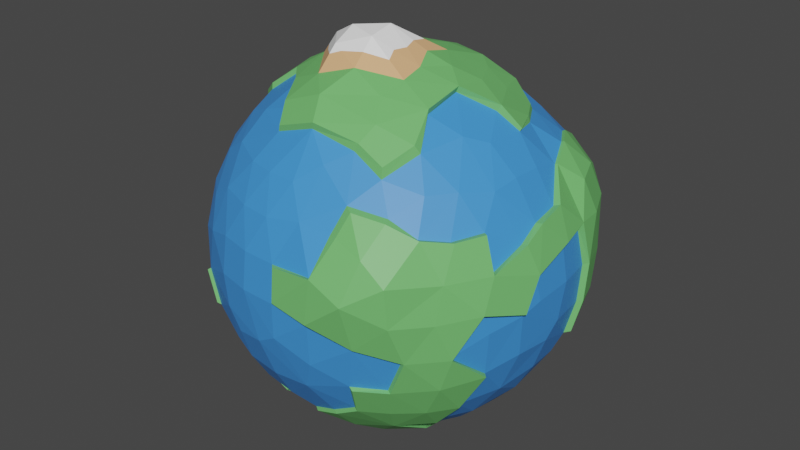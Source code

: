 # Source: PlanetaTierra.blend  (saved by Blender 2.81.16; exported with 4.5.12 LTS)
import bpy
from mathutils import Matrix  # noqa: F401  (used for matrix-valued properties, if any)

bpy.ops.wm.read_factory_settings(use_empty=True)
scene = bpy.context.scene
scene.name = 'Scene'

# ---- collections
col_collection = bpy.data.collections.new('Collection'); scene.collection.children.link(col_collection)

# ---- materials (node trees are filled in below, after node groups)
mat_material_001 = bpy.data.materials.new('Material.001')
mat_material_001.use_transparent_shadow = False
mat_material_002 = bpy.data.materials.new('Material.002')
mat_material_002.use_transparent_shadow = False
mat_material_003 = bpy.data.materials.new('Material.003')
mat_material_003.use_transparent_shadow = False
mat_material_004 = bpy.data.materials.new('Material.004')
mat_material_004.use_transparent_shadow = False

# ---- material node trees
mat_material_001.use_nodes = True; mat_material_001.node_tree.nodes.clear()
_N = mat_material_001.node_tree.nodes; _L = mat_material_001.node_tree.links
n0 = _N.new('ShaderNodeOutputMaterial'); n0.name = 'Material Output'; n0.location = (300, 300)
n1 = _N.new('ShaderNodeBsdfPrincipled'); n1.name = 'Principled BSDF'; n1.location = (10, 300)
n1.distribution = 'GGX'
n1.subsurface_method = 'BURLEY'
n1.inputs[0].default_value = (0.1636, 0.5288, 0.1503, 1.0)
n1.inputs[3].default_value = 1.45
n1.inputs[27].default_value = (0.0, 0.0, 0.0, 1.0)
n1.inputs[28].default_value = 1.0
_L.new(n1.outputs[0], n0.inputs[0])
n0.is_active_output = True
mat_material_002.use_nodes = True; mat_material_002.node_tree.nodes.clear()
_N = mat_material_002.node_tree.nodes; _L = mat_material_002.node_tree.links
n0 = _N.new('ShaderNodeOutputMaterial'); n0.name = 'Material Output'; n0.location = (300, 300)
n1 = _N.new('ShaderNodeBsdfPrincipled'); n1.name = 'Principled BSDF'; n1.location = (10, 300)
n1.distribution = 'GGX'
n1.subsurface_method = 'BURLEY'
n1.inputs[0].default_value = (0.05345, 0.2856, 0.8, 1.0)
n1.inputs[3].default_value = 1.45
n1.inputs[27].default_value = (0.0, 0.0, 0.0, 1.0)
n1.inputs[28].default_value = 1.0
_L.new(n1.outputs[0], n0.inputs[0])
n0.is_active_output = True
mat_material_003.use_nodes = True; mat_material_003.node_tree.nodes.clear()
_N = mat_material_003.node_tree.nodes; _L = mat_material_003.node_tree.links
n0 = _N.new('ShaderNodeOutputMaterial'); n0.name = 'Material Output'; n0.location = (300, 300)
n1 = _N.new('ShaderNodeBsdfPrincipled'); n1.name = 'Principled BSDF'; n1.location = (10, 300)
n1.distribution = 'GGX'
n1.subsurface_method = 'BURLEY'
n1.inputs[0].default_value = (1.0, 1.0, 1.0, 1.0)
n1.inputs[3].default_value = 1.45
n1.inputs[27].default_value = (0.0, 0.0, 0.0, 1.0)
n1.inputs[28].default_value = 1.0
_L.new(n1.outputs[0], n0.inputs[0])
n0.is_active_output = True
mat_material_004.use_nodes = True; mat_material_004.node_tree.nodes.clear()
_N = mat_material_004.node_tree.nodes; _L = mat_material_004.node_tree.links
n0 = _N.new('ShaderNodeOutputMaterial'); n0.name = 'Material Output'; n0.location = (300, 300)
n1 = _N.new('ShaderNodeBsdfPrincipled'); n1.name = 'Principled BSDF'; n1.location = (10, 300)
n1.distribution = 'GGX'
n1.subsurface_method = 'BURLEY'
n1.inputs[0].default_value = (0.8, 0.4463, 0.2145, 1.0)
n1.inputs[3].default_value = 1.45
n1.inputs[27].default_value = (0.0, 0.0, 0.0, 1.0)
n1.inputs[28].default_value = 1.0
_L.new(n1.outputs[0], n0.inputs[0])
n0.is_active_output = True

# ---- world
world_world = bpy.data.worlds.new('World'); scene.world = world_world
world_world.use_nodes = True; world_world.node_tree.nodes.clear()
_N = world_world.node_tree.nodes; _L = world_world.node_tree.links
n0 = _N.new('ShaderNodeOutputWorld'); n0.name = 'World Output'; n0.location = (300, 300)
n1 = _N.new('ShaderNodeBackground'); n1.name = 'Background'; n1.location = (10, 300)
n1.inputs[0].default_value = (0.05088, 0.05088, 0.05088, 1.0)
_L.new(n1.outputs[0], n0.inputs[0])
n0.is_active_output = True
world_world.color = (0.05088, 0.05088, 0.05088)
world_world.use_sun_shadow = False
world_world.sun_shadow_jitter_overblur = 0.0

# ---- meshes
me_sphere = bpy.data.meshes.new('Sphere')
me_sphere.from_pydata([(0.1412, 0.9494, -0.242), (0.06321, 0.6596, -0.7425), (0.2134, 0.3677, 0.8992), (0.255, 0.8722, -0.3981), (0.1646, 0.481, -0.8548), (0.3601, 0.4608, 0.7957), (0.62, 0.6021, 0.5343), (0.4527, 0.242, -0.8511), (0.9294, 0.2138, 0.2705), (0.5666, 0.02402, 0.8191), (0.6699, 0.07026, 0.7299), (0.9598, -0.178, 0.1729), (0.4111, -0.2919, 0.8581), (0.4155, -0.6219, 0.6514), (0.6324, -0.748, -0.1507), (0.4483, -0.8798, -0.09734), (0.2225, -0.7644, -0.5922), (0.07868, -0.7451, -0.6523), (-0.1915, -0.6458, 0.7299), (-0.4938, -0.8231, -0.242), (-0.4093, -0.681, -0.593), (-0.4554, -0.2448, 0.8489), (-0.9108, -0.4353, -0.2345), (-0.7191, -0.2096, 0.6513), (-0.8941, -0.2382, 0.351), (-0.8233, 0.2054, 0.5119), (-0.7988, 0.4794, 0.3356), (-0.2935, 0.1462, -0.9475), (-0.6449, 0.7109, -0.242), (-0.2054, 0.8233, 0.5119), (-0.2299, 0.9205, 0.2896), (-0.01865, 0.4968, 0.8609), (-0.03358, 0.9746, -0.1755), (0.0247, 0.9483, 0.2922), (-0.02465, 0.7871, 0.6062), (-0.06367, 0.5787, -0.8068), (0.2798, 0.9224, 0.2333), (0.33, 0.9215, -0.1462), (0.03024, 0.4121, 0.9062), (0.4945, 0.7432, 0.4316), (0.4938, 0.8231, 0.242), (0.3042, 0.5827, -0.7471), (0.4317, 0.866, -0.2141), (0.6201, 0.7705, -0.05754), (0.5977, 0.7511, -0.2467), (0.6597, 0.4654, 0.6062), (0.7661, 0.6102, -0.1507), (0.7486, 0.5545, -0.3356), (0.4985, 0.3419, -0.7916), (0.7378, 0.6577, 0.04882), (0.7376, 0.3332, 0.6109), (0.8749, 0.4676, 0.01714), (0.8424, 0.3978, -0.3356), (0.5353, 0.3776, 0.7179), (0.7983, 0.1892, 0.5596), (0.9567, 0.2481, 0.04882), (0.9505, 0.2298, -0.1533), (0.9138, 0.1929, -0.3348), (0.4273, 0.07389, -0.9268), (0.6251, 0.2228, 0.7169), (0.8934, 0.04321, 0.4257), (0.9587, 0.0467, 0.242), (0.9005, -0.1132, 0.3997), (0.415, -0.1202, -0.9041), (0.9567, -0.2608, -0.007268), (0.9038, -0.2258, 0.3356), (0.8685, -0.4745, 0.0579), (0.7864, -0.5829, -0.1462), (0.7274, -0.4369, -0.5119), (0.5893, -0.4356, -0.6685), (0.4693, -0.356, -0.8011), (0.8088, -0.3818, 0.4257), (0.8679, -0.41, 0.242), (0.858, -0.4051, -0.2896), (0.408, -0.08047, 0.9045), (0.7311, -0.5261, 0.4107), (0.5545, -0.7486, -0.3356), (0.4518, -0.5892, -0.6607), (0.6338, -0.6336, 0.4323), (0.5048, -0.682, 0.5119), (0.4943, -0.4461, 0.7388), (0.251, -0.6134, 0.7394), (0.3302, -0.7569, 0.5503), (0.3978, -0.8424, -0.3356), (0.362, -0.7674, -0.5119), (0.2793, -0.9595, 0.2545), (0.2505, -0.9594, -2.278e-07), (0.302, -0.8419, 0.4257), (0.0467, -0.9587, 0.242), (0.05663, -0.9867, 0.04882), (-3.642e-07, -0.5858, -0.8026), (0.01994, -0.6385, 0.7951), (-0.1919, -0.5666, -0.7941), (-0.2504, -0.5333, 0.7993), (-0.1997, -0.6583, -0.7192), (-0.3412, -0.379, 0.854), (-0.6905, -0.694, -0.1532), (-0.3048, -0.2941, -0.9004), (-0.5505, -0.8238, -0.04896), (-0.6013, -0.286, 0.7388), (-0.8325, -0.5576, -0.1497), (-0.7452, -0.5976, -0.3346), (-0.7324, -0.4946, -0.5309), (-0.4871, -0.3254, -0.8026), (-0.5605, -0.5421, -0.6274), (-0.8238, -0.5505, 0.04896), (-0.9128, -0.1797, -0.3421), (-0.7216, -0.2488, -0.6381), (-0.9251, -0.3522, -3.689e-07), (-0.8456, -0.345, -0.4413), (-0.8607, -0.01352, 0.4959), (-0.274, -0.06222, -0.9646), (-0.3808, -0.1457, -0.9078), (-0.9494, -0.1412, 0.242), (-0.7294, 5.086e-07, 0.6739), (-0.9477, 0.0459, 0.2896), (-0.7193, 0.2495, 0.6406), (-0.776, 0.4036, 0.4717), (-0.9038, 0.2258, 0.3356), (-0.7864, 0.5829, -0.1462), (-0.8045, 0.5528, 0.1729), (-0.8305, 0.5404, 0.03497), (-0.547, 0.7513, -0.3422), (-0.256, 0.3305, -0.9025), (-0.1845, 0.473, 0.8559), (-0.4183, 0.885, -0.1462), (-0.3978, 0.8424, -0.3356), (-0.2376, 0.9496, -0.1462), (-0.1755, 0.4769, -0.8543), (-0.1632, 0.6456, 0.7388), (0.03258, 0.9786, 0.2936), (-0.09189, 1.012, 0.09053), (-0.02492, 1.004, -0.1605), (0.07693, 0.2904, 0.9841), (0.03175, 0.4197, 0.9388), (0.2931, 0.9512, 0.2365), (0.146, 1.01, 0.008914), (0.1585, 0.9773, -0.2322), (0.1775, 0.4929, -0.8693), (-0.05346, 0.5865, -0.8252), (0.2277, 0.3746, 0.931), (0.3425, 0.9596, 0.05756), (0.3454, 0.9489, -0.1367), (0.3229, 0.5885, -0.7639), (0.1382, 0.3172, -0.9651), (0.03745, 0.4417, -0.9114), (0.5065, 0.7502, 0.4352), (0.5023, 0.8322, 0.2458), (0.5567, 0.856, 0.07375), (0.3291, 0.4059, -0.8714), (0.03782, 0.1862, -1.019), (0.1816, 0.1443, 1.004), (0.3268, 0.2841, 0.9122), (0.391, 0.4356, 0.8264), (0.5327, 0.363, 0.7478), (0.7622, 0.6177, 0.4092), (0.7008, 0.7228, 0.2855), (0.2867, 0.2186, -0.9575), (0.1423, 0.1541, -1.041), (0.4674, 0.2472, 0.8477), (0.673, 0.4714, 0.6127), (0.8366, 0.4626, 0.4855), (0.8698, 0.5351, 0.3027), (0.7954, 0.6226, -0.1547), (0.779, 0.5719, -0.3244), (0.5066, 0.3585, -0.8071), (0.462, 0.2542, -0.8677), (0.6321, 0.6086, 0.5396), (0.417, 0.1106, 0.9145), (0.6111, 0.2282, 0.7468), (0.7505, 0.3391, 0.617), (0.8994, 0.3034, 0.4704), (0.9425, 0.3712, 0.2859), (0.9055, 0.4797, 0.02755), (0.9329, 0.391, -0.1495), (0.8739, 0.4132, -0.3243), (0.4381, 0.08127, -0.9428), (0.304, 0.0208, 0.9826), (0.8108, 0.1946, 0.5636), (0.9581, 0.2251, 0.2891), (0.9852, 0.2673, 0.05853), (0.979, 0.248, -0.1505), (0.9432, 0.2147, -0.3257), (0.6777, 0.07668, 0.745), (0.421, -0.07808, 0.9366), (0.5837, 0.03866, 0.8488), (0.9257, 0.05422, 0.4374), (0.9879, 0.04737, 0.2646), (0.3285, 0.0272, -1.014), (0.2, 0.06019, -1.048), (0.9374, -0.2259, 0.3428), (0.9887, -0.1859, 0.19), (0.1915, -0.06737, -1.047), (0.2247, -0.1199, 0.9968), (0.4206, -0.2994, 0.8893), (0.8357, -0.401, 0.431), (0.8973, -0.4184, 0.2527), (0.8966, -0.4838, 0.07347), (0.234, -0.2489, 0.9701), (0.7609, -0.5372, 0.419), (0.7711, -0.6236, 0.2468), (0.8107, -0.5981, -0.1415), (0.8788, -0.4233, -0.2933), (0.4739, -0.4646, 0.7792), (0.6567, -0.6538, 0.4415), (0.7635, -0.6713, 0.05772), (0.6595, -0.7604, -0.144), (0.7488, -0.6057, -0.3281), (0.6514, -0.5821, -0.5158), (0.4691, -0.6029, -0.6677), (0.483, -0.3647, -0.8143), (0.3783, -0.3488, -0.8732), (0.2714, -0.2093, -0.9819), (0.2875, -0.5085, 0.8438), (0.4109, -0.6103, 0.7059), (0.501, -0.8645, 0.3775), (0.6192, -0.8499, 0.2689), (0.6316, -0.8405, 0.0661), (0.5781, -0.7599, -0.3411), (0.5256, -0.6966, -0.5149), (0.1093, -0.1507, -1.039), (0.02647, 0.01577, -1.05), (0.3221, -0.5125, -0.8117), (0.2127, -0.3811, -0.9129), (0.2109, -0.3882, 0.9269), (0.2686, -0.6058, 0.779), (0.3716, -0.7801, 0.5371), (0.3458, -0.8531, 0.4308), (0.2977, -0.9824, 0.2634), (0.4614, -0.9671, 0.1708), (0.4705, -0.8971, -0.07943), (0.4228, -0.8513, -0.3464), (0.384, -0.7785, -0.5196), (0.2422, -0.772, -0.6059), (0.2402, -0.6372, -0.7485), (0.5185, -0.7173, 0.5038), (0.2734, -0.9953, 0.02357), (0.1126, -0.5004, -0.8709), (0.05379, -0.3315, -0.9609), (0.02864, -0.6433, 0.8297), (0.02303, -0.3508, 1.008), (-0.03228, -0.5296, 0.9184), (0.06953, -0.9805, 0.2437), (0.0785, -1.006, 0.06926), (0.09566, -0.7525, -0.6673), (0.0109, -0.5944, -0.8162), (-0.1613, -0.4, 0.9542), (-0.1811, -0.6504, 0.7641), (-0.1263, -0.4328, -0.9052), (-0.2434, -0.5458, 0.842), (-0.1928, -0.5735, -0.8074), (-0.1416, -0.2433, -0.9797), (-0.3352, -0.3805, 0.8874), (-0.4097, -0.6857, -0.6106), (-0.3668, -0.5075, -0.7919), (-0.2122, -0.6654, -0.7286), (-0.34, -0.1706, 0.9614), (-0.302, -0.3006, -0.9145), (-0.0426, -0.1626, -1.012), (-0.5468, -0.5469, -0.6452), (-0.6881, -0.7182, -0.1518), (-0.5105, -0.8348, -0.232), (-0.7636, -0.5943, -0.3411), (-0.7565, -0.4984, -0.5294), (-0.3688, -0.1512, -0.926), (-0.9219, -0.4419, -0.244), (-0.8611, -0.3589, -0.4397), (-0.7361, -0.2645, -0.6341), (-0.4956, -0.1097, 0.8867), (-0.6015, -0.004979, 0.8258), (-0.7216, -0.2019, 0.6858), (-0.9115, -0.2244, 0.3702), (-0.9617, -0.1358, 0.2714), (-0.4594, -0.2442, 0.8787), (-0.6099, -0.2742, 0.7687), (-0.4247, 0.0613, 0.9292), (-0.2692, -0.06413, -0.9812), (-0.144, -0.04505, -1.015), (-0.7336, 0.003918, 0.7051), (-0.8808, -0.006477, 0.504), (-0.9595, 0.04664, 0.3172), (-0.219, 0.04411, 1.041), (-0.7276, 0.2611, 0.6658), (-0.8397, 0.2168, 0.5259), (-0.3696, 0.2222, 0.9292), (-0.5793, 0.1841, 0.8203), (-0.7842, 0.4196, 0.4948), (-0.4796, 0.3479, 0.8337), (-0.6352, 0.3929, 0.6953), (-0.2853, 0.1534, -0.9654), (-0.1383, 0.09047, -1.014), (-0.1967, 0.3335, 0.9503), (-0.3008, 0.4273, 0.8816), (-0.47, 0.4961, 0.7595), (-0.5904, 0.6121, 0.5814), (-0.7322, 0.6631, 0.3682), (-0.8031, 0.5037, 0.3571), (-0.248, 0.3391, -0.9194), (-0.8095, 0.58, 0.1854), (-0.3453, 0.5868, 0.7628), (-0.329, 0.7103, 0.6585), (-0.623, 0.7906, -0.1151), (-0.5501, 0.7808, -0.3289), (-0.09722, 0.2416, -0.9938), (-0.652, 0.7356, -0.234), (-0.1341, 0.2333, 0.9918), (-0.183, 0.4868, 0.8852), (-0.4257, 0.909, -0.1386), (-0.4137, 0.8642, -0.3228), (-0.1683, 0.6674, 0.7602), (-0.03704, 0.8056, 0.6313), (-0.2084, 0.8441, 0.5352), (-0.2316, 0.9471, 0.3009), (-0.1645, 0.4881, -0.8707), (-0.104, 0.3755, -0.9334), (0.171, -0.000498, 1.034), (-0.1406, 0.09888, 1.029), (0.02509, 0.1738, 1.014), (0.2703, 0.903, -0.3831), (0.4528, 0.8925, -0.1925), (0.6385, 0.7968, -0.04414), (0.7619, 0.6785, 0.06708), (0.6322, 0.7613, -0.2469), (0.9356, -0.1077, 0.4051), (0.4251, -0.1227, -0.9189), (0.7511, -0.452, -0.5124), (0.613, -0.4531, -0.6681), (-0.4859, -0.3404, -0.8132), (-0.9348, -0.371, 0.0008028), (-0.8518, -0.5569, -0.1343), (-0.9254, -0.1968, -0.339), (-0.6688, 0.758, 0.05814), (-0.8331, 0.5715, 0.04202), (-0.7917, 0.6112, -0.1323), (-0.2349, 0.9783, -0.1306), (-0.02129, 0.5011, 0.8953), (0.984, -0.273, 0.01718), (-0.5617, -0.8355, -0.05771), (-0.8434, -0.5501, 0.04501), (-0.9163, 0.2286, 0.3622), (-0.5513, 0.895, 0.1458), (-0.3257, 0.9603, 0.05874)], [], [(1, 4, 35), (30, 33, 130, 312), (96, 19, 261, 260), (6, 45, 160, 167), (68, 73, 202, 325), (111, 27, 289, 276), (26, 117, 286, 296), (20, 104, 259, 253), (38, 31, 335, 134), (35, 4, 138, 139), (46, 51, 173, 163), (34, 29, 311, 310), (58, 63, 324, 176), (85, 88, 242, 228), (48, 7, 166, 165), (60, 62, 323, 186), (0, 32, 132, 137), (14, 76, 218, 206), (99, 21, 273, 274), (17, 90, 245, 244), (33, 36, 135, 130), (63, 70, 210, 324), (115, 113, 272, 280), (25, 116, 282, 283), (44, 46, 163, 322), (101, 22, 265, 262), (24, 110, 279, 271), (75, 78, 204, 199), (114, 23, 270, 278), (105, 108, 328, 338), (57, 52, 175, 182), (88, 89, 243, 242), (69, 68, 325, 326), (49, 43, 320, 321), (100, 105, 338, 329), (51, 49, 321, 173), (112, 111, 276, 264), (7, 58, 176, 166), (32, 127, 334, 132), (70, 77, 209, 210), (62, 65, 190, 323), (31, 124, 306, 335), (50, 54, 178, 170), (84, 16, 233, 232), (27, 123, 297, 289), (89, 86, 236, 243), (106, 109, 266, 330), (127, 125, 307, 334), (22, 106, 330, 265), (103, 97, 257, 327), (108, 100, 329, 328), (23, 99, 274, 270), (117, 118, 339, 286), (86, 15, 230, 236), (66, 64, 336, 197), (104, 103, 327, 259), (45, 50, 170, 160), (64, 11, 191, 336), (16, 17, 244, 233), (80, 12, 194, 203), (91, 81, 225, 239), (126, 122, 302, 308), (52, 47, 164, 175), (76, 83, 231, 218), (73, 67, 201, 202), (113, 24, 271, 272), (53, 5, 153, 154), (74, 9, 185, 184), (118, 115, 280, 339), (21, 95, 252, 273), (11, 61, 187, 191), (71, 75, 199, 195), (47, 44, 322, 164), (5, 2, 140, 153), (128, 35, 139, 313), (10, 59, 169, 183), (67, 66, 197, 201), (61, 8, 179, 187), (98, 96, 260, 337), (123, 128, 313, 297), (107, 102, 263, 267), (19, 98, 337, 261), (54, 60, 186, 178), (56, 57, 182, 181), (39, 6, 167, 146), (55, 56, 181, 180), (109, 107, 267, 266), (41, 48, 165, 143), (8, 55, 180, 179), (79, 82, 226, 235), (77, 69, 326, 209), (29, 30, 312, 311), (9, 10, 183, 185), (81, 13, 214, 225), (129, 34, 310, 309), (15, 14, 206, 230), (124, 129, 309, 306), (94, 20, 253, 255), (40, 39, 146, 147), (121, 120, 298, 332), (59, 53, 154, 169), (93, 18, 247, 249), (92, 94, 255, 250), (43, 42, 319, 320), (122, 28, 304, 302), (83, 84, 232, 231), (18, 91, 239, 247), (2, 38, 134, 140), (95, 93, 249, 252), (42, 37, 142, 319), (78, 79, 235, 204), (87, 85, 228, 227), (36, 40, 147, 135), (82, 87, 227, 226), (72, 71, 195, 196), (97, 112, 264, 257), (28, 119, 333, 304), (90, 92, 250, 245), (4, 41, 143, 138), (65, 72, 196, 190), (125, 126, 308, 307), (119, 121, 332, 333), (102, 101, 262, 263), (12, 74, 184, 194), (37, 3, 318, 142), (13, 80, 203, 214), (3, 0, 137, 318), (110, 25, 283, 279), (120, 26, 296, 298), (116, 114, 278, 282), (130, 136, 131), (132, 136, 137), (145, 138, 144), (135, 141, 136), (150, 158, 221), (136, 141, 142), (133, 140, 134), (137, 142, 318), (138, 143, 149), (148, 320, 319), (149, 157, 144), (146, 156, 147), (144, 158, 150), (148, 156, 321), (151, 152, 140), (143, 165, 149), (146, 167, 155), (152, 159, 153), (167, 160, 161), (165, 166, 149), (155, 161, 162), (321, 162, 173), (158, 189, 221), (322, 163, 164), (157, 189, 158), (157, 176, 188), (163, 173, 174), (152, 151, 168), (154, 159, 169), (161, 170, 171), (166, 176, 157), (169, 185, 183), (171, 178, 179), (180, 181, 174), (177, 184, 168), (178, 186, 179), (186, 323, 187), (188, 192, 189), (189, 192, 221), (177, 315, 193), (188, 324, 212), (210, 211, 324), (193, 198, 184), (205, 206, 201), (325, 207, 208), (208, 209, 326), (200, 205, 197), (210, 209, 222), (204, 235, 215), (211, 223, 212), (204, 216, 200), (212, 220, 192), (217, 230, 206), (207, 206, 218), (198, 224, 194), (203, 213, 214), (213, 225, 214), (232, 233, 209), (215, 227, 228), (212, 223, 238), (216, 229, 217), (192, 220, 221), (223, 237, 238), (229, 236, 230), (224, 240, 241), (233, 244, 234), (222, 234, 237), (234, 244, 245), (245, 248, 237), (238, 258, 220), (220, 258, 221), (238, 248, 251), (239, 241, 247), (241, 246, 249), (253, 254, 255), (255, 254, 250), (248, 254, 257), (258, 277, 221), (261, 337, 260), (251, 277, 258), (252, 256, 273), (254, 259, 327), (338, 328, 329), (262, 265, 266), (273, 256, 268), (266, 267, 263), (274, 268, 269), (274, 269, 270), (268, 275, 269), (269, 278, 270), (276, 290, 277), (283, 282, 286), (277, 290, 221), (281, 284, 275), (275, 285, 269), (282, 285, 288), (284, 287, 285), (289, 303, 290), (289, 297, 303), (281, 316, 305), (305, 291, 284), (284, 291, 292), (287, 293, 288), (288, 294, 286), (288, 293, 294), (292, 291, 306), (293, 292, 299), (305, 316, 317), (290, 150, 221), (303, 150, 290), (301, 340, 307), (300, 309, 310), (341, 312, 131), (307, 341, 334), (305, 134, 291), (334, 131, 132), (305, 317, 133), (313, 139, 145), (136, 130, 135), (132, 131, 136), (139, 138, 145), (137, 136, 142), (148, 141, 135, 147), (138, 149, 144), (148, 319, 142, 141), (171, 172, 162, 161), (317, 151, 133), (156, 146, 155), (158, 144, 157), (147, 156, 148), (320, 148, 321), (140, 133, 151), (153, 140, 152), (153, 159, 154), (155, 167, 161), (149, 166, 157), (156, 155, 162), (156, 162, 321), (174, 175, 164, 163), (189, 157, 188), (162, 172, 173), (152, 168, 159), (180, 173, 172, 179), (160, 170, 161), (159, 185, 169), (170, 178, 171), (172, 171, 179), (181, 182, 175, 174), (174, 173, 180), (168, 151, 177), (151, 315, 177), (185, 159, 168), (185, 168, 184), (179, 186, 187), (187, 323, 191), (191, 323, 190), (176, 324, 188), (196, 197, 336, 191), (199, 200, 196, 195), (184, 177, 193), (191, 190, 196), (192, 188, 212), (324, 211, 212), (197, 196, 200), (202, 201, 207), (194, 184, 198), (202, 207, 325), (201, 197, 205), (201, 206, 207), (326, 325, 208), (217, 205, 200, 216), (200, 199, 204), (211, 210, 222), (211, 222, 223), (216, 204, 215), (218, 219, 208, 207), (206, 205, 217), (194, 224, 213), (194, 213, 203), (209, 208, 219), (231, 232, 219, 218), (241, 239, 213, 224), (209, 219, 232), (209, 233, 234), (222, 209, 234), (235, 226, 215), (215, 226, 227), (216, 215, 229), (229, 215, 228), (220, 212, 238), (217, 229, 230), (223, 222, 237), (229, 228, 236), (224, 198, 240), (225, 213, 239), (243, 236, 228, 242), (237, 234, 245), (237, 248, 238), (245, 250, 248), (258, 238, 251), (241, 240, 246), (247, 241, 249), (251, 248, 257), (249, 246, 252), (248, 250, 254), (264, 276, 251, 257), (254, 253, 259), (252, 246, 256), (277, 251, 276), (257, 254, 327), (263, 262, 266), (266, 265, 330), (273, 268, 274), (271, 279, 272), (272, 279, 280), (268, 256, 275), (285, 282, 278, 269), (283, 339, 280, 279), (290, 276, 289), (339, 283, 286), (285, 275, 284), (285, 287, 288), (286, 282, 288), (295, 296, 286, 294), (301, 333, 332, 331), (296, 295, 298), (332, 298, 331), (333, 301, 304), (284, 281, 305), (287, 284, 292), (304, 301, 302), (299, 300, 294, 293), (287, 292, 293), (307, 308, 302, 301), (331, 340, 301), (297, 313, 314), (297, 314, 303), (340, 341, 307), (306, 309, 299, 292), (300, 299, 309), (311, 300, 310), (341, 131, 334), (134, 335, 306, 291), (145, 144, 303, 314), (150, 303, 144), (134, 305, 133), (314, 313, 145), (312, 130, 131)])
_uv = me_sphere.uv_layers.new(name='UVMap')
_uv.uv.foreach_set('vector', [0.7342, 0.234, 0.6955, 0.1722, 0.7676, 0.2002, 0.789, 0.5936, 0.7461, 0.5943, 0.7461, 0.5943, 0.789, 0.5936, 0.1258, 0.4516, 0.164, 0.422, 0.164, 0.422, 0.1258, 0.4516, 0.628, 0.6686, 0.6014, 0.703, 0.6014, 0.703, 0.628, 0.6686, 0.4139, 0.3282, 0.4298, 0.4064, 0.4298, 0.4064, 0.4139, 0.3282, 0.9904, 0.09366, 0.9282, 0.1069, 0.9282, 0.1069, 0.9904, 0.09366, 0.914, 0.6093, 0.9239, 0.6574, 0.9239, 0.6574, 0.914, 0.6093, 0.1639, 0.297, 0.1235, 0.286, 0.1235, 0.286, 0.1639, 0.297, 0.7353, 0.8669, 0.758, 0.8324, 0.758, 0.8324, 0.7353, 0.8669, 0.7676, 0.2002, 0.6955, 0.1722, 0.6955, 0.1722, 0.7676, 0.2002, 0.6068, 0.4507, 0.5779, 0.5083, 0.5779, 0.5083, 0.6068, 0.4507, 0.7553, 0.704, 0.7889, 0.6718, 0.7889, 0.6718, 0.7553, 0.704, 0.5275, 0.139, 0.4554, 0.1437, 0.4554, 0.1437, 0.5275, 0.139, 0.2938, 0.581, 0.2578, 0.578, 0.2578, 0.578, 0.2938, 0.581, 0.597, 0.2113, 0.5781, 0.1723, 0.5781, 0.1723, 0.597, 0.2113, 0.5077, 0.6405, 0.4809, 0.6317, 0.4809, 0.6317, 0.5077, 0.6405, 0.7265, 0.422, 0.7563, 0.4437, 0.7563, 0.4437, 0.7265, 0.422, 0.3619, 0.4507, 0.3515, 0.3907, 0.3515, 0.3907, 0.3619, 0.4507, 0.07051, 0.7655, 0.0814, 0.8252, 0.0814, 0.8252, 0.07051, 0.7655, 0.2683, 0.2716, 0.25, 0.2033, 0.25, 0.2033, 0.2683, 0.2716, 0.7461, 0.5943, 0.7031, 0.5771, 0.7031, 0.5771, 0.7461, 0.5943, 0.4554, 0.1437, 0.3983, 0.2034, 0.3983, 0.2034, 0.4554, 0.1437, 2.603e-08, 0.5936, 0.0235, 0.578, 0.0235, 0.578, 2.603e-08, 0.5936, 0.9611, 0.6718, 0.9482, 0.7214, 0.9482, 0.7214, 0.9611, 0.6718, 0.6437, 0.419, 0.6068, 0.4507, 0.6068, 0.4507, 0.6437, 0.419, 0.1093, 0.3916, 0.07025, 0.422, 0.07025, 0.422, 0.1093, 0.3916, 0.04156, 0.6148, 0.008777, 0.6703, 0.008777, 0.6703, 0.04156, 0.6148, 0.401, 0.6351, 0.3757, 0.642, 0.3757, 0.642, 0.401, 0.6351, 0.007647, 0.7343, 0.04448, 0.7244, 0.04448, 0.7244, 0.007647, 0.7343, 0.09374, 0.5156, 0.05775, 0.4998, 0.05775, 0.4998, 0.09374, 0.5156, 0.5346, 0.3975, 0.5702, 0.3907, 0.5702, 0.3907, 0.5346, 0.3975, 0.2578, 0.578, 0.2591, 0.5156, 0.2591, 0.5156, 0.2578, 0.578, 0.3986, 0.2657, 0.4139, 0.3282, 0.4139, 0.3282, 0.3986, 0.2657, 0.6159, 0.5156, 0.6426, 0.4818, 0.6426, 0.4818, 0.6159, 0.5156, 0.0945, 0.4516, 0.09374, 0.5156, 0.09374, 0.5156, 0.0945, 0.4516, 0.5779, 0.5083, 0.6159, 0.5156, 0.6159, 0.5156, 0.5779, 0.5083, 0.05887, 0.1353, 0.04044, 0.09307, 0.04044, 0.09307, 0.05887, 0.1353, 0.5781, 0.1723, 0.5275, 0.139, 0.5275, 0.139, 0.5781, 0.1723, 0.7563, 0.4437, 0.789, 0.4532, 0.789, 0.4532, 0.7563, 0.4437, 0.3983, 0.2034, 0.3543, 0.2685, 0.3543, 0.2685, 0.3983, 0.2034, 0.4809, 0.6317, 0.461, 0.6093, 0.461, 0.6093, 0.4809, 0.6317, 0.758, 0.8324, 0.8098, 0.8294, 0.8098, 0.8294, 0.758, 0.8324, 0.5702, 0.703, 0.5369, 0.6903, 0.5369, 0.6903, 0.5702, 0.703, 0.3202, 0.3282, 0.296, 0.2986, 0.296, 0.2986, 0.3202, 0.3282, 0.9282, 0.1069, 0.8554, 0.1391, 0.8554, 0.1391, 0.9282, 0.1069, 0.2591, 0.5156, 0.2899, 0.5001, 0.2899, 0.5001, 0.2591, 0.5156, 0.03055, 0.3892, 0.06341, 0.3589, 0.06341, 0.3589, 0.03055, 0.3892, 0.789, 0.4532, 0.8203, 0.4532, 0.8203, 0.4532, 0.789, 0.4532, 0.07025, 0.422, 0.03055, 0.3892, 0.03055, 0.3892, 0.07025, 0.422, 0.09377, 0.2033, 0.1253, 0.1417, 0.1253, 0.1417, 0.09377, 0.2033, 0.05775, 0.4998, 0.0945, 0.4516, 0.0945, 0.4516, 0.05775, 0.4998, 0.04448, 0.7244, 0.07051, 0.7655, 0.07051, 0.7655, 0.04448, 0.7244, 0.9239, 0.6574, 0.961, 0.6093, 0.961, 0.6093, 0.9239, 0.6574, 0.2899, 0.5001, 0.325, 0.4694, 0.325, 0.4694, 0.2899, 0.5001, 0.4194, 0.5244, 0.4563, 0.4968, 0.4563, 0.4968, 0.4194, 0.5244, 0.1235, 0.286, 0.09377, 0.2033, 0.09377, 0.2033, 0.1235, 0.286, 0.6014, 0.703, 0.5702, 0.703, 0.5702, 0.703, 0.6014, 0.703, 0.4563, 0.4968, 0.471, 0.557, 0.471, 0.557, 0.4563, 0.4968, 0.296, 0.2986, 0.2683, 0.2716, 0.2683, 0.2716, 0.296, 0.2986, 0.383, 0.7655, 0.4006, 0.8324, 0.4006, 0.8324, 0.3762, 0.7705, 0.2573, 0.7805, 0.312, 0.7667, 0.3142, 0.7715, 0.2573, 0.7805, 0.8202, 0.3907, 0.8485, 0.387, 0.8485, 0.387, 0.8202, 0.3907, 0.5702, 0.3907, 0.6015, 0.3907, 0.6015, 0.3907, 0.5702, 0.3907, 0.3515, 0.3907, 0.3202, 0.3907, 0.3202, 0.3907, 0.3515, 0.3907, 0.4298, 0.4064, 0.3985, 0.4532, 0.3985, 0.4532, 0.4298, 0.4064, 0.0235, 0.578, 0.04156, 0.6148, 0.04156, 0.6148, 0.0235, 0.578, 0.5985, 0.7679, 0.6441, 0.7991, 0.6355, 0.8029, 0.5958, 0.7758, 0.469, 0.8622, 0.5059, 0.8047, 0.5059, 0.8047, 0.469, 0.8622, 0.961, 0.6093, 0.9923, 0.5936, 0.9923, 0.5936, 0.961, 0.6093, 0.0814, 0.8252, 0.1333, 0.8277, 0.1333, 0.8277, 0.0814, 0.8252, 0.471, 0.557, 0.5078, 0.578, 0.5078, 0.578, 0.471, 0.557, 0.4298, 0.6405, 0.401, 0.6351, 0.401, 0.6351, 0.4298, 0.6405, 0.6015, 0.3907, 0.6437, 0.419, 0.6437, 0.419, 0.6015, 0.3907, 0.6441, 0.7991, 0.6654, 0.8589, 0.6654, 0.8589, 0.6355, 0.8029, 0.8049, 0.1723, 0.7676, 0.2002, 0.7676, 0.2002, 0.8049, 0.1723, 0.5187, 0.7622, 0.5549, 0.7655, 0.5579, 0.7737, 0.5187, 0.7622, 0.3985, 0.4532, 0.4194, 0.5244, 0.4194, 0.5244, 0.3985, 0.4532, 0.5078, 0.578, 0.5348, 0.5867, 0.5348, 0.5867, 0.5078, 0.578, 0.1563, 0.4844, 0.1258, 0.4516, 0.1258, 0.4516, 0.1563, 0.4844, 0.8554, 0.1391, 0.8049, 0.1723, 0.8049, 0.1723, 0.8554, 0.1391, 0.05167, 0.2815, 0.09397, 0.3196, 0.09397, 0.3196, 0.05167, 0.2815, 0.164, 0.422, 0.1563, 0.4844, 0.1563, 0.4844, 0.164, 0.422, 0.5369, 0.6903, 0.5077, 0.6405, 0.5077, 0.6405, 0.5369, 0.6903, 0.5361, 0.4493, 0.5346, 0.3975, 0.5346, 0.3975, 0.5361, 0.4493, 0.6569, 0.642, 0.628, 0.6686, 0.628, 0.6686, 0.6569, 0.642, 0.5404, 0.5156, 0.5361, 0.4493, 0.5361, 0.4493, 0.5404, 0.5156, 0.06341, 0.3589, 0.05167, 0.2815, 0.05167, 0.2815, 0.06341, 0.3589, 0.6737, 0.2312, 0.597, 0.2113, 0.597, 0.2113, 0.6737, 0.2312, 0.5348, 0.5867, 0.5404, 0.5156, 0.5404, 0.5156, 0.5348, 0.5867, 0.3514, 0.6718, 0.3162, 0.6879, 0.3182, 0.6792, 0.3493, 0.665, 0.3543, 0.2685, 0.3986, 0.2657, 0.3986, 0.2657, 0.3543, 0.2685, 0.7889, 0.6718, 0.789, 0.5936, 0.789, 0.5936, 0.7889, 0.6718, 0.5059, 0.8047, 0.5187, 0.7622, 0.5187, 0.7622, 0.5059, 0.8047, 0.312, 0.7667, 0.3437, 0.7264, 0.3419, 0.7363, 0.3142, 0.7715, 0.7893, 0.7655, 0.7553, 0.704, 0.7553, 0.704, 0.7893, 0.7655, 0.325, 0.4694, 0.3619, 0.4507, 0.3619, 0.4507, 0.325, 0.4694, 0.8098, 0.8294, 0.7893, 0.7655, 0.7893, 0.7655, 0.8098, 0.8294, 0.203, 0.25, 0.1639, 0.297, 0.1639, 0.297, 0.203, 0.25, 0.664, 0.578, 0.6569, 0.642, 0.6569, 0.642, 0.664, 0.578, 0.9083, 0.5115, 0.904, 0.557, 0.904, 0.557, 0.9083, 0.5115, 0.5549, 0.7655, 0.5985, 0.7679, 0.5958, 0.7758, 0.5579, 0.7737, 0.1799, 0.7968, 0.2063, 0.7622, 0.2063, 0.7622, 0.1799, 0.7968, 0.1986, 0.2064, 0.203, 0.25, 0.203, 0.25, 0.1986, 0.2064, 0.6426, 0.4818, 0.6754, 0.4305, 0.6754, 0.4305, 0.6426, 0.4818, 0.8485, 0.387, 0.8672, 0.422, 0.8672, 0.422, 0.8485, 0.387, 0.3202, 0.3907, 0.3202, 0.3282, 0.3202, 0.3282, 0.3202, 0.3907, 0.2063, 0.7622, 0.2573, 0.7805, 0.2573, 0.7805, 0.2063, 0.7622, 0.6654, 0.8589, 0.7353, 0.8669, 0.7353, 0.8669, 0.6654, 0.8589, 0.1333, 0.8277, 0.1799, 0.7968, 0.1799, 0.7968, 0.1333, 0.8277, 0.6754, 0.4305, 0.6953, 0.4532, 0.6953, 0.4532, 0.6754, 0.4305, 0.3757, 0.642, 0.3514, 0.6718, 0.3493, 0.665, 0.3757, 0.642, 0.3048, 0.6405, 0.2938, 0.581, 0.2938, 0.581, 0.3082, 0.6374, 0.7031, 0.5771, 0.664, 0.578, 0.664, 0.578, 0.7031, 0.5771, 0.3162, 0.6879, 0.3048, 0.6405, 0.3082, 0.6374, 0.3182, 0.6792, 0.4297, 0.578, 0.4298, 0.6405, 0.4298, 0.6405, 0.4297, 0.578, 0.1253, 0.1417, 0.05887, 0.1353, 0.05887, 0.1353, 0.1253, 0.1417, 0.8672, 0.422, 0.8985, 0.4532, 0.8985, 0.4532, 0.8672, 0.422, 0.25, 0.2033, 0.1986, 0.2064, 0.1986, 0.2064, 0.25, 0.2033, 0.6955, 0.1722, 0.6737, 0.2312, 0.6737, 0.2312, 0.6955, 0.1722, 0.461, 0.6093, 0.4297, 0.578, 0.4297, 0.578, 0.461, 0.6093, 0.8203, 0.4532, 0.8202, 0.3907, 0.8202, 0.3907, 0.8203, 0.4532, 0.8985, 0.4532, 0.9083, 0.5115, 0.9083, 0.5115, 0.8985, 0.4532, 0.09397, 0.3196, 0.1093, 0.3916, 0.1093, 0.3916, 0.09397, 0.3196, 0.4006, 0.8324, 0.469, 0.8622, 0.469, 0.8622, 0.4006, 0.8324, 0.6953, 0.4532, 0.7056, 0.3703, 0.7056, 0.3703, 0.6953, 0.4532, 0.3437, 0.7264, 0.383, 0.7655, 0.3762, 0.7705, 0.3419, 0.7363, 0.7056, 0.3703, 0.7265, 0.422, 0.7265, 0.422, 0.7056, 0.3703, 0.9959, 0.6712, 0.9611, 0.6718, 0.9611, 0.6718, 0.9959, 0.6712, 0.904, 0.557, 0.914, 0.6093, 0.914, 0.6093, 0.904, 0.557, 0.9482, 0.7214, 0.9948, 0.7352, 0.9948, 0.7352, 0.9482, 0.7214, 0.7461, 0.5943, 0.7274, 0.5001, 0.7655, 0.5232, 0.7563, 0.4437, 0.7274, 0.5001, 0.7265, 0.422, 0.7384, 0.1424, 0.6955, 0.1722, 0.686, 0.1048, 0.7031, 0.5771, 0.6966, 0.5156, 0.7274, 0.5001, 0.71, 0.04096, 0.7005, 0.03664, 0.7031, 0.0, 0.7274, 0.5001, 0.6966, 0.5156, 0.6953, 0.4532, 0.7121, 0.9071, 0.6654, 0.8589, 0.7353, 0.8669, 0.7265, 0.422, 0.6953, 0.4532, 0.7056, 0.3703, 0.6955, 0.1722, 0.6737, 0.2312, 0.6429, 0.1693, 0.6593, 0.524, 0.6426, 0.4818, 0.6754, 0.4305, 0.6429, 0.1693, 0.6023, 0.1101, 0.686, 0.1048, 0.6569, 0.642, 0.6328, 0.578, 0.664, 0.578, 0.686, 0.1048, 0.6287, 0.04159, 0.7333, 0.04284, 0.6593, 0.524, 0.6328, 0.578, 0.6159, 0.5156, 0.6152, 0.9388, 0.6129, 0.8615, 0.6654, 0.8589, 0.6737, 0.2312, 0.597, 0.2113, 0.6429, 0.1693, 0.6569, 0.642, 0.628, 0.6686, 0.6147, 0.6148, 0.6129, 0.8615, 0.578, 0.8284, 0.6355, 0.8029, 0.628, 0.6686, 0.6014, 0.703, 0.586, 0.6405, 0.597, 0.2113, 0.5781, 0.1723, 0.6429, 0.1693, 0.6147, 0.6148, 0.586, 0.6405, 0.593, 0.5796, 0.6159, 0.5156, 0.593, 0.5796, 0.5779, 0.5083, 0.6163, 0.03939, 0.6067, 0.03664, 0.6094, 0.0, 0.6437, 0.419, 0.6068, 0.4507, 0.6015, 0.3907, 0.6023, 0.1101, 0.5564, 0.04258, 0.6287, 0.04159, 0.6023, 0.1101, 0.5275, 0.139, 0.5068, 0.09277, 0.6068, 0.4507, 0.5779, 0.5083, 0.5633, 0.4516, 0.6129, 0.8615, 0.6152, 0.9388, 0.5391, 0.8645, 0.5958, 0.7758, 0.578, 0.8284, 0.5579, 0.7737, 0.586, 0.6405, 0.5702, 0.703, 0.5548, 0.6405, 0.5781, 0.1723, 0.5275, 0.139, 0.6023, 0.1101, 0.5579, 0.7737, 0.5059, 0.8047, 0.5187, 0.7622, 0.5548, 0.6405, 0.5369, 0.6903, 0.5348, 0.5867, 0.5404, 0.5156, 0.5361, 0.4493, 0.5633, 0.4516, 0.5091, 0.9071, 0.469, 0.8622, 0.5391, 0.8645, 0.5369, 0.6903, 0.5077, 0.6405, 0.5348, 0.5867, 0.5077, 0.6405, 0.4809, 0.6317, 0.5078, 0.578, 0.5068, 0.09277, 0.4363, 0.04481, 0.5564, 0.04258, 0.4609, 0.02865, 0.4363, 0.04481, 0.4531, 0.0, 0.5091, 0.9071, 0.4773, 0.9549, 0.4149, 0.9286, 0.5068, 0.09277, 0.4554, 0.1437, 0.3852, 0.1053, 0.3983, 0.2034, 0.3776, 0.1674, 0.4554, 0.1437, 0.4149, 0.9286, 0.3664, 0.8935, 0.469, 0.8622, 0.3841, 0.5156, 0.3619, 0.4507, 0.3985, 0.4532, 0.4139, 0.3282, 0.3906, 0.3916, 0.3827, 0.3282, 0.3827, 0.3282, 0.3543, 0.2685, 0.3986, 0.2657, 0.3906, 0.5771, 0.3841, 0.5156, 0.4194, 0.5244, 0.3983, 0.2034, 0.3543, 0.2685, 0.3361, 0.2035, 0.3757, 0.642, 0.3493, 0.665, 0.3334, 0.6148, 0.3776, 0.1674, 0.3281, 0.1405, 0.3852, 0.1053, 0.3757, 0.642, 0.3515, 0.578, 0.3906, 0.5771, 0.3852, 0.1053, 0.3208, 0.04548, 0.4363, 0.04481, 0.3529, 0.5156, 0.325, 0.4694, 0.3619, 0.4507, 0.3906, 0.3916, 0.3619, 0.4507, 0.3515, 0.3907, 0.3664, 0.8935, 0.3259, 0.8563, 0.4006, 0.8324, 0.3762, 0.7705, 0.3292, 0.8048, 0.3419, 0.7363, 0.3292, 0.8048, 0.3142, 0.7715, 0.3419, 0.7363, 0.3202, 0.3282, 0.296, 0.2986, 0.3543, 0.2685, 0.3334, 0.6148, 0.3082, 0.6374, 0.2938, 0.581, 0.3852, 0.1053, 0.3281, 0.1405, 0.2692, 0.108, 0.3515, 0.578, 0.3203, 0.5468, 0.3529, 0.5156, 0.3359, 0.02865, 0.3208, 0.04548, 0.3281, 0.0, 0.3281, 0.1405, 0.2844, 0.1692, 0.2692, 0.108, 0.3203, 0.5468, 0.2899, 0.5001, 0.325, 0.4694, 0.3259, 0.8563, 0.2668, 0.8896, 0.242, 0.8275, 0.296, 0.2986, 0.2683, 0.2716, 0.3049, 0.2348, 0.3361, 0.2035, 0.3049, 0.2348, 0.2844, 0.1692, 0.3049, 0.2348, 0.2683, 0.2716, 0.25, 0.2033, 0.25, 0.2033, 0.2034, 0.1467, 0.2844, 0.1692, 0.2692, 0.108, 0.2171, 0.04562, 0.3208, 0.04548, 0.3042, 0.04293, 0.2171, 0.04562, 0.2656, 0.0, 0.2692, 0.108, 0.2034, 0.1467, 0.1631, 0.09277, 0.2573, 0.7805, 0.242, 0.8275, 0.2063, 0.7622, 0.242, 0.8275, 0.1877, 0.8622, 0.1799, 0.7968, 0.1639, 0.297, 0.1457, 0.2127, 0.203, 0.25, 0.203, 0.25, 0.1457, 0.2127, 0.1986, 0.2064, 0.2034, 0.1467, 0.1457, 0.2127, 0.1253, 0.1417, 0.1538, 0.03678, 0.138, 0.03664, 0.1406, 0.0, 0.164, 0.422, 0.1563, 0.4844, 0.1258, 0.4516, 0.1631, 0.09277, 0.07877, 0.04428, 0.2171, 0.04562, 0.1333, 0.8277, 0.0728, 0.875, 0.0814, 0.8252, 0.1457, 0.2127, 0.1235, 0.286, 0.09377, 0.2033, 0.09374, 0.5156, 0.05775, 0.4998, 0.0945, 0.4516, 0.1093, 0.3916, 0.07025, 0.422, 0.06341, 0.3589, 0.0814, 0.8252, 0.0728, 0.875, 0.03591, 0.83, 0.06341, 0.3589, 0.05167, 0.2815, 0.09397, 0.3196, 0.07051, 0.7655, 0.03591, 0.83, 0.007368, 0.7932, 0.07051, 0.7655, 0.007368, 0.7932, 0.04448, 0.7244, 0.03591, 0.83, 9.228e-08, 0.8589, 0.007368, 0.7932, 0.007368, 0.7932, 0.007647, 0.7343, 0.04448, 0.7244, 0.9904, 0.09366, 0.9467, 0.04386, 0.9932, 0.04983, 0.9611, 0.6718, 0.9482, 0.7214, 0.9239, 0.6574, 0.9609, 0.02865, 0.9467, 0.04386, 0.9531, 0.0, 0.9699, 0.9322, 0.9154, 0.8589, 0.9779, 0.8589, 0.9779, 0.8589, 0.9499, 0.7937, 0.9893, 0.7932, 0.9482, 0.7214, 0.9499, 0.7937, 0.9129, 0.738, 0.9154, 0.8589, 0.9016, 0.799, 0.9499, 0.7937, 0.9282, 0.1069, 0.8259, 0.07392, 0.9467, 0.04386, 0.9282, 0.1069, 0.8554, 0.1391, 0.8259, 0.07392, 0.9699, 0.9322, 0.8936, 0.9554, 0.8334, 0.9206, 0.8334, 0.9206, 0.8384, 0.875, 0.9154, 0.8589, 0.9154, 0.8589, 0.8384, 0.875, 0.853, 0.8247, 0.9016, 0.799, 0.872, 0.7625, 0.9129, 0.738, 0.9129, 0.738, 0.8734, 0.6823, 0.9239, 0.6574, 0.9129, 0.738, 0.872, 0.7625, 0.8734, 0.6823, 0.853, 0.8247, 0.8384, 0.875, 0.8098, 0.8294, 0.872, 0.7625, 0.853, 0.8247, 0.8361, 0.7655, 0.8334, 0.9206, 0.8308, 0.9634, 0.8203, 0.9714, 0.8359, 0.02865, 0.8255, 0.03664, 0.8281, 0.0, 0.8259, 0.07392, 0.8255, 0.03664, 0.8359, 0.02865, 0.8572, 0.4633, 0.8346, 0.5156, 0.8203, 0.4532, 0.8206, 0.7188, 0.7893, 0.7655, 0.7553, 0.704, 0.8034, 0.5156, 0.789, 0.5936, 0.7655, 0.5232, 0.8203, 0.4532, 0.8034, 0.5156, 0.789, 0.4532, 0.8334, 0.9206, 0.7353, 0.8669, 0.8384, 0.875, 0.789, 0.4532, 0.7655, 0.5232, 0.7563, 0.4437, 0.8334, 0.9206, 0.7552, 0.9559, 0.7121, 0.9071, 0.8049, 0.1723, 0.7676, 0.2002, 0.7384, 0.1424, 0.7274, 0.5001, 0.7461, 0.5943, 0.7031, 0.5771, 0.7563, 0.4437, 0.7655, 0.5232, 0.7274, 0.5001, 0.7676, 0.2002, 0.6955, 0.1722, 0.7384, 0.1424, 0.7265, 0.422, 0.7274, 0.5001, 0.6953, 0.4532, 0.6593, 0.524, 0.6966, 0.5156, 0.7031, 0.5771, 0.664, 0.578, 0.6955, 0.1722, 0.6429, 0.1693, 0.686, 0.1048, 0.6593, 0.524, 0.6754, 0.4305, 0.6953, 0.4532, 0.6966, 0.5156, 0.5548, 0.6405, 0.5618, 0.5796, 0.593, 0.5796, 0.586, 0.6405, 0.7552, 0.9559, 0.6152, 0.9388, 0.7121, 0.9071, 0.6328, 0.578, 0.6569, 0.642, 0.6147, 0.6148, 0.6287, 0.04159, 0.686, 0.1048, 0.6023, 0.1101, 0.664, 0.578, 0.6328, 0.578, 0.6593, 0.524, 0.6426, 0.4818, 0.6593, 0.524, 0.6159, 0.5156, 0.6654, 0.8589, 0.7121, 0.9071, 0.6152, 0.9388, 0.6355, 0.8029, 0.6654, 0.8589, 0.6129, 0.8615, 0.6355, 0.8029, 0.578, 0.8284, 0.5958, 0.7758, 0.6147, 0.6148, 0.628, 0.6686, 0.586, 0.6405, 0.6429, 0.1693, 0.5781, 0.1723, 0.6023, 0.1101, 0.6328, 0.578, 0.6147, 0.6148, 0.593, 0.5796, 0.6328, 0.578, 0.593, 0.5796, 0.6159, 0.5156, 0.5633, 0.4516, 0.5702, 0.3907, 0.6015, 0.3907, 0.6068, 0.4507, 0.5564, 0.04258, 0.6023, 0.1101, 0.5068, 0.09277, 0.593, 0.5796, 0.5618, 0.5796, 0.5779, 0.5083, 0.6129, 0.8615, 0.5391, 0.8645, 0.578, 0.8284, 0.5404, 0.5156, 0.5779, 0.5083, 0.5618, 0.5796, 0.5348, 0.5867, 0.6014, 0.703, 0.5702, 0.703, 0.586, 0.6405, 0.578, 0.8284, 0.5059, 0.8047, 0.5579, 0.7737, 0.5702, 0.703, 0.5369, 0.6903, 0.5548, 0.6405, 0.5618, 0.5796, 0.5548, 0.6405, 0.5348, 0.5867, 0.5361, 0.4493, 0.5346, 0.3975, 0.5702, 0.3907, 0.5633, 0.4516, 0.5633, 0.4516, 0.5779, 0.5083, 0.5404, 0.5156, 0.5391, 0.8645, 0.6152, 0.9388, 0.5091, 0.9071, 0.6152, 0.9388, 0.4773, 0.9549, 0.5091, 0.9071, 0.5059, 0.8047, 0.578, 0.8284, 0.5391, 0.8645, 0.5059, 0.8047, 0.5391, 0.8645, 0.469, 0.8622, 0.5348, 0.5867, 0.5077, 0.6405, 0.5078, 0.578, 0.5078, 0.578, 0.4809, 0.6317, 0.471, 0.557, 0.471, 0.557, 0.4809, 0.6317, 0.461, 0.6093, 0.5275, 0.139, 0.4554, 0.1437, 0.5068, 0.09277, 0.4297, 0.578, 0.4194, 0.5244, 0.4563, 0.4968, 0.471, 0.557, 0.401, 0.6351, 0.3906, 0.5771, 0.4297, 0.578, 0.4298, 0.6405, 0.469, 0.8622, 0.5091, 0.9071, 0.4149, 0.9286, 0.471, 0.557, 0.461, 0.6093, 0.4297, 0.578, 0.4363, 0.04481, 0.5068, 0.09277, 0.3852, 0.1053, 0.4554, 0.1437, 0.3776, 0.1674, 0.3852, 0.1053, 0.4194, 0.5244, 0.4297, 0.578, 0.3906, 0.5771, 0.4298, 0.4064, 0.3985, 0.4532, 0.3906, 0.3916, 0.4006, 0.8324, 0.469, 0.8622, 0.3664, 0.8935, 0.4298, 0.4064, 0.3906, 0.3916, 0.4139, 0.3282, 0.3985, 0.4532, 0.4194, 0.5244, 0.3841, 0.5156, 0.3985, 0.4532, 0.3619, 0.4507, 0.3906, 0.3916, 0.3986, 0.2657, 0.4139, 0.3282, 0.3827, 0.3282, 0.3529, 0.5156, 0.3841, 0.5156, 0.3906, 0.5771, 0.3515, 0.578, 0.3906, 0.5771, 0.401, 0.6351, 0.3757, 0.642, 0.3776, 0.1674, 0.3983, 0.2034, 0.3361, 0.2035, 0.3776, 0.1674, 0.3361, 0.2035, 0.3281, 0.1405, 0.3515, 0.578, 0.3757, 0.642, 0.3334, 0.6148, 0.3515, 0.3907, 0.3514, 0.3282, 0.3827, 0.3282, 0.3906, 0.3916, 0.3619, 0.4507, 0.3841, 0.5156, 0.3529, 0.5156, 0.4006, 0.8324, 0.3259, 0.8563, 0.3292, 0.8048, 0.4006, 0.8324, 0.3292, 0.8048, 0.3762, 0.7705, 0.3543, 0.2685, 0.3827, 0.3282, 0.3514, 0.3282, 0.3202, 0.3907, 0.3202, 0.3282, 0.3514, 0.3282, 0.3515, 0.3907, 0.242, 0.8275, 0.2573, 0.7805, 0.3292, 0.8048, 0.3259, 0.8563, 0.3543, 0.2685, 0.3514, 0.3282, 0.3202, 0.3282, 0.3543, 0.2685, 0.296, 0.2986, 0.3049, 0.2348, 0.3361, 0.2035, 0.3543, 0.2685, 0.3049, 0.2348, 0.3493, 0.665, 0.3182, 0.6792, 0.3334, 0.6148, 0.3334, 0.6148, 0.3182, 0.6792, 0.3082, 0.6374, 0.3515, 0.578, 0.3334, 0.6148, 0.3203, 0.5468, 0.3203, 0.5468, 0.3334, 0.6148, 0.2938, 0.581, 0.3208, 0.04548, 0.3852, 0.1053, 0.2692, 0.108, 0.3529, 0.5156, 0.3203, 0.5468, 0.325, 0.4694, 0.3281, 0.1405, 0.3361, 0.2035, 0.2844, 0.1692, 0.3203, 0.5468, 0.2938, 0.581, 0.2899, 0.5001, 0.3259, 0.8563, 0.3664, 0.8935, 0.2668, 0.8896, 0.3142, 0.7715, 0.3292, 0.8048, 0.2573, 0.7805, 0.2591, 0.5156, 0.2899, 0.5001, 0.2938, 0.581, 0.2578, 0.578, 0.2844, 0.1692, 0.3049, 0.2348, 0.25, 0.2033, 0.2844, 0.1692, 0.2034, 0.1467, 0.2692, 0.108, 0.25, 0.2033, 0.1986, 0.2064, 0.2034, 0.1467, 0.2171, 0.04562, 0.2692, 0.108, 0.1631, 0.09277, 0.242, 0.8275, 0.2668, 0.8896, 0.1877, 0.8622, 0.2063, 0.7622, 0.242, 0.8275, 0.1799, 0.7968, 0.1631, 0.09277, 0.2034, 0.1467, 0.1253, 0.1417, 0.1799, 0.7968, 0.1877, 0.8622, 0.1333, 0.8277, 0.2034, 0.1467, 0.1986, 0.2064, 0.1457, 0.2127, 0.05887, 0.1353, 0.04044, 0.09307, 0.1631, 0.09277, 0.1253, 0.1417, 0.1457, 0.2127, 0.1639, 0.297, 0.1235, 0.286, 0.1333, 0.8277, 0.1877, 0.8622, 0.0728, 0.875, 0.07877, 0.04428, 0.1631, 0.09277, 0.04044, 0.09307, 0.1253, 0.1417, 0.1457, 0.2127, 0.09377, 0.2033, 0.09397, 0.3196, 0.1093, 0.3916, 0.06341, 0.3589, 0.06341, 0.3589, 0.07025, 0.422, 0.03055, 0.3892, 0.0814, 0.8252, 0.03591, 0.83, 0.07051, 0.7655, 0.04156, 0.6148, 0.008777, 0.6703, 0.0235, 0.578, 0.0235, 0.578, 0.008777, 0.6703, 2.603e-08, 0.5936, 0.03591, 0.83, 0.0728, 0.875, 9.228e-08, 0.8589, 0.9499, 0.7937, 0.9482, 0.7214, 0.9948, 0.7352, 0.9893, 0.7932, 0.9611, 0.6718, 0.961, 0.6093, 0.9923, 0.5936, 0.9959, 0.6712, 0.9467, 0.04386, 0.9904, 0.09366, 0.9282, 0.1069, 0.961, 0.6093, 0.9611, 0.6718, 0.9239, 0.6574, 0.9499, 0.7937, 0.9779, 0.8589, 0.9154, 0.8589, 0.9499, 0.7937, 0.9016, 0.799, 0.9129, 0.738, 0.9239, 0.6574, 0.9482, 0.7214, 0.9129, 0.738, 0.8827, 0.6093, 0.914, 0.6093, 0.9239, 0.6574, 0.8734, 0.6823, 0.8572, 0.4633, 0.8985, 0.4532, 0.9083, 0.5115, 0.8659, 0.5156, 0.914, 0.6093, 0.8827, 0.6093, 0.904, 0.557, 0.9083, 0.5115, 0.904, 0.557, 0.8659, 0.5156, 0.8985, 0.4532, 0.8572, 0.4633, 0.8672, 0.422, 0.9154, 0.8589, 0.9699, 0.9322, 0.8334, 0.9206, 0.9016, 0.799, 0.9154, 0.8589, 0.853, 0.8247, 0.8672, 0.422, 0.8572, 0.4633, 0.8485, 0.387, 0.8361, 0.7655, 0.8206, 0.7188, 0.8734, 0.6823, 0.872, 0.7625, 0.9016, 0.799, 0.853, 0.8247, 0.872, 0.7625, 0.8203, 0.4532, 0.8202, 0.3907, 0.8485, 0.387, 0.8572, 0.4633, 0.8659, 0.5156, 0.8346, 0.5156, 0.8572, 0.4633, 0.8554, 0.1391, 0.8049, 0.1723, 0.7969, 0.125, 0.8554, 0.1391, 0.7969, 0.125, 0.8259, 0.07392, 0.8346, 0.5156, 0.8034, 0.5156, 0.8203, 0.4532, 0.8098, 0.8294, 0.7893, 0.7655, 0.8361, 0.7655, 0.853, 0.8247, 0.8206, 0.7188, 0.8361, 0.7655, 0.7893, 0.7655, 0.7889, 0.6718, 0.8206, 0.7188, 0.7553, 0.704, 0.8034, 0.5156, 0.7655, 0.5232, 0.789, 0.4532, 0.7353, 0.8669, 0.758, 0.8324, 0.8098, 0.8294, 0.8384, 0.875, 0.7384, 0.1424, 0.686, 0.1048, 0.8259, 0.07392, 0.7969, 0.125, 0.7333, 0.04284, 0.8259, 0.07392, 0.686, 0.1048, 0.7353, 0.8669, 0.8334, 0.9206, 0.7121, 0.9071, 0.7969, 0.125, 0.8049, 0.1723, 0.7384, 0.1424, 0.789, 0.5936, 0.7461, 0.5943, 0.7655, 0.5232])
me_sphere.materials.append(mat_material_001)
me_sphere.use_remesh_fix_poles = True
me_sphere.use_remesh_preserve_attributes = False
me_sphere.use_mirror_vertex_groups = False
me_sphere.update()
me_sphere_003 = bpy.data.meshes.new('Sphere.003')
me_sphere_003.from_pydata([(0.1412, 0.9494, -0.242), (0.06321, 0.6596, -0.7425), (0.2134, 0.3677, 0.8992), (0.255, 0.8722, -0.3981), (0.1646, 0.481, -0.8548), (0.4338, 0.7808, -0.4305), (0.3601, 0.4608, 0.7957), (0.4743, 0.5541, 0.6656), (0.62, 0.6021, 0.5343), (0.6011, 0.6622, -0.4257), (0.5076, 0.6185, -0.5877), (0.4466, 0.5442, -0.6989), (0.4527, 0.242, -0.8511), (0.9294, 0.2138, 0.2705), (0.788, 0.2974, -0.5273), (0.5666, 0.02402, 0.8191), (0.6699, 0.07026, 0.7299), (0.8025, -0.05212, -0.5838), (0.9598, -0.178, 0.1729), (0.4111, -0.2919, 0.8581), (0.4155, -0.6219, 0.6514), (0.6324, -0.748, -0.1507), (0.4483, -0.8798, -0.09734), (0.2328, -0.9312, -0.242), (0.2225, -0.7644, -0.5922), (0.07868, -0.7451, -0.6523), (-0.2469, -0.8596, -0.4298), (-0.1915, -0.6458, 0.7299), (-0.2322, -0.7656, -0.5877), (-0.4948, -0.8385, 0.1883), (-0.4938, -0.8231, -0.242), (-0.4604, -0.7668, -0.4257), (-0.4093, -0.681, -0.593), (-0.6653, -0.7249, 0.1166), (-0.7768, -0.5532, 0.2705), (-0.4554, -0.2448, 0.8489), (-0.7427, -0.4296, 0.5012), (-0.858, -0.4051, 0.2896), (-0.9108, -0.4353, -0.2345), (-0.6208, -0.3318, -0.6989), (-0.7191, -0.2096, 0.6513), (-0.8233, -0.2054, 0.5119), (-0.8941, -0.2382, 0.351), (-0.8233, 0.2054, 0.5119), (-0.4245, -0.008021, -0.9), (-0.4791, 0.1619, -0.8563), (-0.7988, 0.4794, 0.3356), (-0.7535, 0.3863, -0.5166), (-0.4097, 0.3156, -0.8492), (-0.2935, 0.1462, -0.9475), (-0.6449, 0.7109, -0.242), (-0.6948, 0.6111, -0.351), (-0.352, 0.6028, -0.7092), (-0.2054, 0.8233, 0.5119), (-0.2299, 0.9205, 0.2896), (-0.01865, 0.4968, 0.8609), (-0.01274, 0.8838, 0.4499), (-0.03358, 0.9746, -0.1755), (0.1921, 0.771, 0.593), (0.0247, 0.9483, 0.2922), (0.03122, 0.6635, 0.7374), (-0.02465, 0.7871, 0.6062), (-0.06367, 0.5787, -0.8068), (0.3772, 0.7056, 0.5877), (0.2798, 0.9224, 0.2333), (0.33, 0.9215, -0.1462), (0.2063, 0.8768, 0.4107), (0.03024, 0.4121, 0.9062), (0.1921, 0.771, -0.593), (0.4945, 0.7432, 0.4316), (0.4938, 0.8231, 0.242), (0.3042, 0.5827, -0.7471), (0.4317, 0.866, -0.2141), (0.1806, 0.5466, 0.8124), (0.3388, 0.7187, -0.593), (0.2179, 0.639, 0.7299), (0.34, 0.8254, 0.4316), (0.6201, 0.7705, -0.05754), (0.5977, 0.7511, -0.2467), (0.6597, 0.4654, 0.6062), (0.7661, 0.6102, -0.1507), (0.7486, 0.5545, -0.3356), (0.682, 0.5048, -0.5119), (0.5893, 0.4356, -0.6685), (0.4985, 0.3419, -0.7916), (0.7378, 0.6577, 0.04882), (0.7376, 0.3332, 0.6109), (0.8749, 0.4676, 0.01714), (0.8424, 0.3978, -0.3356), (0.6738, 0.2791, -0.6739), (0.5353, 0.3776, 0.7179), (0.7983, 0.1892, 0.5596), (0.9567, 0.2481, 0.04882), (0.9505, 0.2298, -0.1533), (0.9138, 0.1929, -0.3348), (0.7248, 0.1087, -0.6685), (0.4273, 0.07389, -0.9268), (0.6251, 0.2228, 0.7169), (0.7937, 0.03801, 0.593), (0.8934, 0.04321, 0.4257), (0.9587, 0.0467, 0.242), (0.9867, 0.05663, 0.04882), (0.981, 0.01167, -0.1455), (0.8846, 0.1319, -0.4257), (0.7858, -0.1176, 0.593), (0.9005, -0.1132, 0.3997), (0.9772, -0.1494, 0.03214), (0.6635, -0.03123, -0.7374), (0.5704, 0.0716, -0.8124), (0.9587, -0.0467, -0.242), (0.8934, -0.04321, -0.4257), (0.7706, -0.2583, 0.5695), (0.84, -0.2456, -0.4703), (0.6881, -0.2517, -0.6717), (0.415, -0.1202, -0.9041), (0.9567, -0.2608, -0.007268), (0.9312, -0.2328, -0.242), (0.6528, -0.1397, 0.735), (0.9038, -0.2258, 0.3356), (0.681, -0.4093, 0.593), (0.8685, -0.4745, 0.0579), (0.7864, -0.5829, -0.1462), (0.7274, -0.4369, -0.5119), (0.5893, -0.4356, -0.6685), (0.4693, -0.356, -0.8011), (0.5886, -0.2168, -0.7732), (0.8088, -0.3818, 0.4257), (0.8679, -0.41, 0.242), (0.89, -0.4299, -0.04882), (0.858, -0.4051, -0.2896), (0.408, -0.08047, 0.9045), (0.5721, -0.2421, 0.778), (0.5881, -0.5343, 0.593), (0.7311, -0.5261, 0.4107), (0.5545, -0.7486, -0.3356), (0.4518, -0.5892, -0.6607), (0.6338, -0.6336, 0.4323), (0.5048, -0.682, 0.5119), (0.4943, -0.4461, 0.7388), (0.251, -0.6134, 0.7394), (0.3302, -0.7569, 0.5503), (0.3978, -0.8424, -0.3356), (0.362, -0.7674, -0.5119), (0.2793, -0.9595, 0.2545), (0.2505, -0.9594, -2.278e-07), (0.302, -0.8419, 0.4257), (0.03801, -0.7937, 0.593), (-0.04321, -0.8934, 0.4257), (0.0467, -0.9587, 0.242), (0.05663, -0.9867, 0.04882), (0.04776, -0.9777, -0.1462), (-3.642e-07, -0.5858, -0.8026), (0.1637, -0.8902, -0.4088), (0.1495, -0.7093, 0.6785), (0.1437, -0.8706, 0.4527), (-0.1176, -0.7858, 0.593), (-0.1412, -0.9494, 0.242), (-0.137, -0.9788, 0.04882), (-0.06742, -0.9653, -0.2141), (-0.04321, -0.8934, -0.4257), (-0.03801, -0.7937, -0.593), (0.01994, -0.6385, 0.7951), (-0.2686, -0.7478, 0.593), (-0.4082, -0.7945, 0.4305), (-0.3238, -0.9036, 0.242), (-0.3253, -0.9333, 0.04882), (-0.2969, -0.938, -0.1208), (-0.3207, -0.8722, -0.3422), (-0.1919, -0.5666, -0.7941), (-0.2167, -0.8678, 0.4257), (-0.2328, -0.9312, -0.242), (-0.4578, -0.6407, 0.6062), (-0.2504, -0.5333, 0.7993), (-0.1997, -0.6583, -0.7192), (-0.3412, -0.379, 0.854), (-0.4121, -0.5121, 0.7471), (-0.6905, -0.694, -0.1532), (-0.6013, -0.687, -0.402), (-0.3048, -0.2941, -0.9004), (-0.5545, -0.7486, 0.3356), (-0.5505, -0.8238, -0.04896), (-0.6013, -0.286, 0.7388), (-0.5916, -0.4322, 0.6717), (-0.8325, -0.5576, -0.1497), (-0.7452, -0.5976, -0.3346), (-0.7324, -0.4946, -0.5309), (-0.4871, -0.3254, -0.8026), (-0.5605, -0.5421, -0.6274), (-0.5998, -0.5974, 0.5169), (-0.6899, -0.626, 0.3356), (-0.8238, -0.5505, 0.04896), (-0.9551, -0.2403, 0.1098), (-0.9604, -0.191, -0.1564), (-0.9128, -0.1797, -0.3421), (-0.8392, -0.1253, -0.5119), (-0.7216, -0.2488, -0.6381), (-0.5726, -0.145, -0.8003), (-0.9251, -0.3522, -3.689e-07), (-0.8456, -0.345, -0.4413), (-0.8607, -0.01352, 0.4959), (-0.9867, -0.05663, 0.04882), (-0.9777, 0.04776, -0.1462), (-0.9358, -0.03278, -0.3199), (-0.8475, 0.0408, -0.5119), (-0.7337, 0.03733, -0.6704), (-0.5885, 0.02724, -0.7993), (-0.274, -0.06222, -0.9646), (-0.3808, -0.1457, -0.9078), (-0.9494, -0.1412, 0.242), (-0.9788, 0.137, 0.04882), (-0.9505, 0.2298, -0.1533), (-0.9214, 0.1372, -0.3356), (-0.8233, 0.2054, -0.5119), (-0.7294, 5.086e-07, 0.6739), (-0.9477, 0.0459, 0.2896), (-0.7193, 0.2495, 0.6406), (-0.776, 0.4036, 0.4717), (-0.9222, 0.2916, 0.2175), (-0.9333, 0.3253, 0.04882), (-0.9008, 0.3876, -0.1428), (-0.8769, 0.3144, -0.3356), (-0.6635, 0.3153, -0.6704), (-0.5904, 0.2097, -0.7709), (-0.9038, 0.2258, 0.3356), (-0.7864, 0.5829, -0.1462), (-0.7836, 0.4863, -0.3636), (-0.4222, 0.4325, -0.7916), (-0.6281, 0.5704, -0.5119), (-0.5276, 0.5131, -0.666), (-0.8045, 0.5528, 0.1729), (-0.8305, 0.5404, 0.03497), (-0.547, 0.7513, -0.3422), (-0.5048, 0.682, -0.5119), (-0.256, 0.3305, -0.9025), (-0.1845, 0.473, 0.8559), (-0.4183, 0.885, -0.1462), (-0.3978, 0.8424, -0.3356), (-0.362, 0.7674, -0.5119), (-0.2376, 0.9496, -0.1462), (-0.1814, 0.9122, -0.3449), (-0.165, 0.8293, -0.5195), (-0.1862, 0.7242, -0.6542), (-0.1755, 0.4769, -0.8543), (0.04321, 0.8934, -0.4257), (0.03801, 0.7937, -0.593), (-0.1632, 0.6456, 0.7388)], [], [(59, 66, 64), (0, 3, 243), (60, 73, 75), (58, 76, 66), (65, 72, 3), (1, 68, 71), (58, 75, 63), (3, 72, 5), (73, 2, 6), (5, 10, 74), (63, 69, 76), (76, 70, 64), (77, 80, 78), (5, 78, 9), (11, 84, 71), (63, 8, 69), (9, 81, 82), (10, 82, 83), (7, 79, 8), (77, 85, 80), (90, 86, 79), (94, 103, 14), (14, 95, 89), (97, 91, 86), (84, 89, 108), (12, 108, 96), (102, 109, 94), (14, 103, 17), (16, 98, 91), (95, 107, 108), (15, 117, 16), (17, 113, 107), (107, 125, 108), (96, 108, 114), (100, 18, 101), (106, 115, 102), (18, 115, 106), (115, 120, 128), (116, 129, 112), (130, 131, 15), (17, 112, 113), (117, 111, 104), (104, 111, 105), (118, 126, 127), (122, 123, 113), (113, 123, 125), (131, 119, 111), (126, 119, 133), (128, 121, 129), (112, 129, 122), (131, 19, 138), (138, 132, 119), (132, 137, 136), (138, 20, 132), (20, 140, 137), (20, 139, 140), (22, 144, 23), (141, 23, 152), (142, 152, 24), (139, 153, 140), (140, 153, 154), (23, 150, 152), (150, 158, 152), (24, 152, 25), (153, 146, 154), (154, 146, 147), (154, 148, 143), (144, 149, 150), (147, 156, 148), (157, 166, 158), (25, 160, 173), (161, 155, 146), (173, 168, 151), (147, 155, 169), (27, 162, 155), (169, 162, 163), (169, 164, 156), (26, 170, 167), (163, 29, 164), (164, 29, 165), (166, 180, 30), (167, 30, 31), (172, 175, 27), (172, 174, 175), (171, 188, 163), (179, 188, 189), (179, 33, 29), (30, 176, 177), (176, 184, 177), (190, 183, 176), (177, 184, 185), (188, 182, 36), (189, 36, 34), (189, 34, 33), (182, 181, 40), (39, 196, 186), (36, 37, 34), (178, 186, 207), (190, 37, 197), (38, 192, 193), (198, 194, 195), (40, 41, 36), (196, 44, 207), (37, 191, 197), (204, 205, 196), (41, 199, 42), (208, 200, 191), (200, 201, 192), (193, 192, 202), (195, 194, 204), (209, 210, 201), (202, 201, 211), (211, 212, 203), (204, 222, 205), (205, 45, 44), (214, 223, 217), (206, 44, 49), (214, 209, 200), (44, 45, 49), (223, 216, 217), (217, 218, 209), (211, 210, 220), (220, 47, 212), (204, 212, 221), (220, 219, 225), (45, 222, 48), (221, 226, 222), (216, 46, 217), (230, 224, 219), (49, 48, 233), (225, 224, 51), (224, 50, 51), (225, 51, 227), (51, 50, 231), (232, 52, 228), (48, 226, 233), (237, 241, 52), (226, 52, 242), (52, 241, 62), (239, 243, 240), (245, 55, 60), (240, 244, 241), (53, 56, 54), (243, 57, 0), (73, 55, 67), (75, 58, 61, 60), (55, 73, 60), (244, 68, 1), (58, 66, 56, 61), (74, 68, 3, 5), (59, 56, 66), (1, 71, 4), (76, 58, 63), (64, 66, 76), (73, 67, 2), (6, 7, 75, 73), (68, 74, 71), (72, 78, 5), (11, 71, 74, 10), (63, 75, 7), (70, 76, 69), (72, 77, 78), (10, 5, 9), (7, 6, 90), (63, 7, 8), (10, 9, 82), (11, 10, 83), (7, 90, 79), (84, 11, 83), (85, 87, 80), (9, 78, 81), (88, 14, 82, 81), (14, 89, 83, 82), (86, 90, 97), (84, 83, 89), (14, 88, 94), (91, 97, 16), (12, 84, 108), (89, 95, 108), (101, 92, 13, 100), (101, 102, 93, 92), (110, 103, 94, 109), (94, 93, 102), (104, 98, 16, 117), (103, 110, 17), (95, 14, 17), (95, 17, 107), (91, 98, 99), (105, 99, 98, 104), (107, 113, 125), (116, 109, 102, 115), (108, 125, 114), (101, 18, 106), (102, 101, 106), (112, 110, 109, 116), (110, 112, 17), (129, 116, 115, 128), (131, 130, 19), (15, 131, 117), (111, 117, 131), (105, 111, 118), (118, 111, 126), (113, 112, 122), (119, 131, 138), (125, 123, 124), (111, 119, 126), (114, 125, 124), (136, 133, 119, 132), (128, 120, 121), (123, 135, 124), (22, 141, 134, 21), (132, 20, 137), (145, 140, 154), (143, 145, 154), (141, 22, 23), (160, 25, 152, 159), (142, 141, 152), (153, 139, 161), (152, 158, 159), (146, 153, 161), (148, 154, 147), (157, 149, 148, 156), (23, 144, 150), (156, 147, 169), (157, 158, 150, 149), (26, 159, 158, 170), (158, 166, 170), (28, 160, 159, 26), (165, 157, 156, 164), (160, 28, 173), (155, 161, 27), (151, 25, 173), (146, 155, 147), (155, 162, 169), (164, 169, 163), (31, 32, 28, 26), (166, 157, 165), (170, 166, 167), (29, 163, 179), (165, 29, 180), (166, 165, 180), (167, 166, 30), (171, 162, 27, 175), (26, 167, 31), (173, 28, 32), (177, 187, 32, 31), (162, 171, 163), (171, 175, 182), (163, 188, 179), (33, 179, 189), (29, 33, 180), (180, 33, 176), (31, 30, 177), (35, 181, 175, 174), (33, 34, 190), (176, 33, 190), (184, 176, 183), (187, 177, 185), (42, 37, 36, 41), (182, 175, 181), (187, 185, 39), (171, 182, 188), (187, 39, 186), (188, 36, 189), (39, 185, 195), (36, 182, 40), (186, 196, 207), (34, 37, 190), (183, 197, 38), (184, 183, 38), (38, 197, 192), (197, 191, 192), (198, 193, 194), (196, 39, 195), (199, 41, 40, 213), (37, 42, 191), (191, 42, 208), (203, 194, 193, 202), (196, 195, 204), (196, 205, 44), (206, 207, 44), (200, 208, 214), (192, 191, 200), (192, 201, 202), (194, 203, 204), (201, 200, 209), (201, 210, 211), (203, 202, 211), (215, 43, 199, 213), (203, 212, 204), (205, 222, 45), (218, 219, 210, 209), (209, 214, 217), (222, 204, 221), (230, 218, 217, 229), (210, 219, 220), (212, 211, 220), (212, 47, 221), (219, 224, 225), (47, 220, 225), (222, 226, 48), (45, 48, 49), (217, 46, 229), (219, 218, 230), (227, 228, 221, 47), (47, 225, 227), (231, 232, 227, 51), (226, 221, 228), (228, 227, 232), (226, 228, 52), (68, 244, 243, 3), (233, 226, 242), (236, 237, 232, 231), (239, 240, 237, 236), (52, 232, 237), (241, 237, 240), (242, 52, 62), (238, 239, 236, 235), (239, 238, 57), (239, 57, 243), (240, 243, 244), (234, 55, 245), (241, 244, 1), (61, 245, 60), (62, 241, 1), (53, 61, 56), (54, 56, 59)])
_uv = me_sphere_003.uv_layers.new(name='UVMap')
_uv.uv.foreach_set('vector', [0.7461, 0.5943, 0.7135, 0.6351, 0.7031, 0.5771, 0.7265, 0.422, 0.7056, 0.3703, 0.7423, 0.3595, 0.7424, 0.7655, 0.6987, 0.8044, 0.6984, 0.7592, 0.7111, 0.703, 0.6882, 0.642, 0.7135, 0.6351, 0.6953, 0.4532, 0.6754, 0.4305, 0.7056, 0.3703, 0.7342, 0.234, 0.7111, 0.297, 0.6737, 0.2312, 0.7111, 0.703, 0.6984, 0.7592, 0.6719, 0.7021, 0.7056, 0.3703, 0.6754, 0.4305, 0.6686, 0.3566, 0.6987, 0.8044, 0.6654, 0.8589, 0.6441, 0.7991, 0.6686, 0.3566, 0.6406, 0.2979, 0.6798, 0.297, 0.6719, 0.7021, 0.6569, 0.642, 0.6882, 0.642, 0.6882, 0.642, 0.664, 0.578, 0.7031, 0.5771, 0.6426, 0.4818, 0.6068, 0.4507, 0.6437, 0.419, 0.6686, 0.3566, 0.6437, 0.419, 0.6327, 0.3595, 0.6407, 0.25, 0.597, 0.2113, 0.6737, 0.2312, 0.6719, 0.7021, 0.628, 0.6686, 0.6569, 0.642, 0.6327, 0.3595, 0.6015, 0.3907, 0.6014, 0.3282, 0.6406, 0.2979, 0.6014, 0.3282, 0.6014, 0.2657, 0.6374, 0.7373, 0.6014, 0.703, 0.628, 0.6686, 0.6426, 0.4818, 0.6159, 0.5156, 0.6068, 0.4507, 0.5985, 0.7679, 0.5702, 0.703, 0.6014, 0.703, 0.5346, 0.3975, 0.5235, 0.3595, 0.5574, 0.3272, 0.5574, 0.3272, 0.5236, 0.2657, 0.5625, 0.2648, 0.5549, 0.7655, 0.5369, 0.6903, 0.5702, 0.703, 0.597, 0.2113, 0.5625, 0.2648, 0.52, 0.1982, 0.5781, 0.1723, 0.52, 0.1982, 0.5275, 0.139, 0.5033, 0.4601, 0.4922, 0.422, 0.5346, 0.3975, 0.5574, 0.3272, 0.5235, 0.3595, 0.4897, 0.2994, 0.5187, 0.7622, 0.5077, 0.703, 0.5369, 0.6903, 0.5236, 0.2657, 0.4924, 0.2345, 0.52, 0.1982, 0.5059, 0.8047, 0.4657, 0.7625, 0.5187, 0.7622, 0.4897, 0.2994, 0.4462, 0.2695, 0.4924, 0.2345, 0.4924, 0.2345, 0.4436, 0.2172, 0.52, 0.1982, 0.5275, 0.139, 0.52, 0.1982, 0.4554, 0.1437, 0.5078, 0.578, 0.471, 0.557, 0.5091, 0.5156, 0.4755, 0.5089, 0.4563, 0.4968, 0.5033, 0.4601, 0.471, 0.557, 0.4563, 0.4968, 0.4755, 0.5089, 0.4563, 0.4968, 0.4194, 0.5244, 0.4284, 0.4844, 0.461, 0.422, 0.4298, 0.4064, 0.4538, 0.3455, 0.469, 0.8622, 0.433, 0.7848, 0.5059, 0.8047, 0.4897, 0.2994, 0.4538, 0.3455, 0.4462, 0.2695, 0.4657, 0.7625, 0.4468, 0.6932, 0.4764, 0.703, 0.4764, 0.703, 0.4468, 0.6932, 0.4809, 0.6317, 0.461, 0.6093, 0.4298, 0.6405, 0.4297, 0.578, 0.4139, 0.3282, 0.3986, 0.2657, 0.4462, 0.2695, 0.4462, 0.2695, 0.3986, 0.2657, 0.4436, 0.2172, 0.433, 0.7848, 0.4139, 0.703, 0.4468, 0.6932, 0.4298, 0.6405, 0.4139, 0.703, 0.401, 0.6351, 0.4284, 0.4844, 0.3985, 0.4532, 0.4298, 0.4064, 0.4538, 0.3455, 0.4298, 0.4064, 0.4139, 0.3282, 0.433, 0.7848, 0.4006, 0.8324, 0.383, 0.7655, 0.383, 0.7655, 0.3827, 0.703, 0.4139, 0.703, 0.3827, 0.703, 0.3514, 0.6718, 0.3757, 0.642, 0.383, 0.7655, 0.3437, 0.7264, 0.3827, 0.703, 0.3437, 0.7264, 0.3162, 0.6879, 0.3514, 0.6718, 0.3437, 0.7264, 0.312, 0.7667, 0.3162, 0.6879, 0.325, 0.4694, 0.2899, 0.5001, 0.289, 0.422, 0.3202, 0.3907, 0.289, 0.422, 0.2785, 0.364, 0.3202, 0.3282, 0.2785, 0.364, 0.296, 0.2986, 0.312, 0.7667, 0.2843, 0.7376, 0.3162, 0.6879, 0.3162, 0.6879, 0.2843, 0.7376, 0.2751, 0.6501, 0.289, 0.422, 0.2578, 0.4532, 0.2785, 0.364, 0.2578, 0.4532, 0.2379, 0.4305, 0.2785, 0.364, 0.296, 0.2986, 0.2785, 0.364, 0.2683, 0.2716, 0.2843, 0.7376, 0.2577, 0.703, 0.2751, 0.6501, 0.2751, 0.6501, 0.2577, 0.703, 0.2423, 0.6405, 0.2751, 0.6501, 0.2578, 0.578, 0.2938, 0.581, 0.2899, 0.5001, 0.2591, 0.5156, 0.2578, 0.4532, 0.2423, 0.6405, 0.2265, 0.578, 0.2578, 0.578, 0.2279, 0.5156, 0.2009, 0.4633, 0.2379, 0.4305, 0.2683, 0.2716, 0.2423, 0.297, 0.203, 0.25, 0.2573, 0.7805, 0.2264, 0.703, 0.2577, 0.703, 0.203, 0.25, 0.1986, 0.2064, 0.25, 0.2033, 0.2423, 0.6405, 0.2264, 0.703, 0.211, 0.6405, 0.2063, 0.7622, 0.1952, 0.703, 0.2264, 0.703, 0.211, 0.6405, 0.1952, 0.703, 0.1751, 0.6434, 0.211, 0.6405, 0.1953, 0.578, 0.2265, 0.578, 0.2068, 0.3528, 0.211, 0.422, 0.1923, 0.387, 0.1751, 0.6434, 0.1659, 0.5593, 0.1953, 0.578, 0.1953, 0.578, 0.1659, 0.5593, 0.1966, 0.5156, 0.2009, 0.4633, 0.1563, 0.4844, 0.164, 0.422, 0.1923, 0.387, 0.164, 0.422, 0.164, 0.3595, 0.1799, 0.7968, 0.1424, 0.7688, 0.2063, 0.7622, 0.1799, 0.7968, 0.1333, 0.8277, 0.1424, 0.7688, 0.1509, 0.7053, 0.1244, 0.6732, 0.1751, 0.6434, 0.1485, 0.6093, 0.1244, 0.6732, 0.1173, 0.6093, 0.1485, 0.6093, 0.132, 0.5381, 0.1659, 0.5593, 0.164, 0.422, 0.1258, 0.4516, 0.1371, 0.3683, 0.1258, 0.4516, 0.1093, 0.3916, 0.1371, 0.3683, 0.09374, 0.5156, 0.0945, 0.4516, 0.1258, 0.4516, 0.1371, 0.3683, 0.1093, 0.3916, 0.09397, 0.3196, 0.1244, 0.6732, 0.1024, 0.7305, 0.08344, 0.6693, 0.1173, 0.6093, 0.08344, 0.6693, 0.09727, 0.5867, 0.1173, 0.6093, 0.09727, 0.5867, 0.132, 0.5381, 0.1024, 0.7305, 0.07051, 0.7655, 0.04448, 0.7244, 0.07816, 0.25, 0.03945, 0.2037, 0.09377, 0.2033, 0.08344, 0.6693, 0.07024, 0.5936, 0.09727, 0.5867, 0.1253, 0.1417, 0.09377, 0.2033, 0.05887, 0.1353, 0.09374, 0.5156, 0.07024, 0.5936, 0.05775, 0.4998, 0.07025, 0.422, 0.03131, 0.4522, 0.03055, 0.3892, 0.06341, 0.3589, 0.02356, 0.3282, 0.05167, 0.2815, 0.04448, 0.7244, 0.03894, 0.6718, 0.08344, 0.6693, 0.03945, 0.2037, 0.006983, 0.1432, 0.05887, 0.1353, 0.07024, 0.5936, 0.03978, 0.5342, 0.05775, 0.4998, 0.007647, 0.2657, 4.251e-08, 0.2032, 0.03945, 0.2037, 0.03894, 0.6718, 0.008777, 0.6703, 0.04156, 0.6148, 0.0235, 0.578, 0.009126, 0.5156, 0.03978, 0.5342, 0.009126, 0.5156, 5.577e-09, 0.4532, 0.03131, 0.4522, 0.03055, 0.3892, 0.03131, 0.4522, 0.005249, 0.3962, 0.05167, 0.2815, 0.02356, 0.3282, 0.007647, 0.2657, 0.9779, 0.5156, 0.9639, 0.4493, 0.9922, 0.4532, 1.0, 0.3962, 0.9922, 0.4532, 0.9765, 0.3907, 0.9765, 0.3907, 0.9611, 0.3282, 0.9923, 0.3282, 0.9882, 0.2657, 0.9457, 0.2187, 0.9924, 0.2032, 0.9924, 0.2032, 0.949, 0.1698, 0.9891, 0.1432, 0.9923, 0.5936, 0.961, 0.6093, 0.951, 0.568, 0.9904, 0.09366, 0.9891, 0.1432, 0.9282, 0.1069, 0.9923, 0.5936, 0.9779, 0.5156, 1.0, 0.5156, 0.9891, 0.1432, 0.949, 0.1698, 0.9282, 0.1069, 0.961, 0.6093, 0.9239, 0.6574, 0.951, 0.568, 0.951, 0.568, 0.9466, 0.5156, 0.9779, 0.5156, 0.9765, 0.3907, 0.9639, 0.4493, 0.9452, 0.3907, 0.9452, 0.3907, 0.9252, 0.3254, 0.9611, 0.3282, 0.9882, 0.2657, 0.9611, 0.3282, 0.9295, 0.2657, 0.9452, 0.3907, 0.9345, 0.4562, 0.9125, 0.3812, 0.949, 0.1698, 0.9457, 0.2187, 0.895, 0.1747, 0.9295, 0.2657, 0.8717, 0.2113, 0.9457, 0.2187, 0.9239, 0.6574, 0.914, 0.6093, 0.951, 0.568, 0.9083, 0.5115, 0.8985, 0.4532, 0.9345, 0.4562, 0.9282, 0.1069, 0.895, 0.1747, 0.8554, 0.1391, 0.9125, 0.3812, 0.8985, 0.4532, 0.8853, 0.3852, 0.8985, 0.4532, 0.8672, 0.422, 0.8853, 0.3852, 0.9125, 0.3812, 0.8853, 0.3852, 0.8827, 0.3282, 0.8853, 0.3852, 0.8672, 0.422, 0.8485, 0.387, 0.8514, 0.3282, 0.8328, 0.2502, 0.878, 0.2691, 0.895, 0.1747, 0.8717, 0.2113, 0.8554, 0.1391, 0.8202, 0.3282, 0.7904, 0.2707, 0.8328, 0.2502, 0.8717, 0.2113, 0.8328, 0.2502, 0.8049, 0.1723, 0.8328, 0.2502, 0.7904, 0.2707, 0.7676, 0.2002, 0.7813, 0.3898, 0.7423, 0.3595, 0.7812, 0.3273, 0.7893, 0.7655, 0.758, 0.8324, 0.7424, 0.7655, 0.7812, 0.3273, 0.7423, 0.297, 0.7904, 0.2707, 0.7889, 0.6718, 0.7525, 0.6506, 0.789, 0.5936, 0.7423, 0.3595, 0.7563, 0.4437, 0.7265, 0.422, 0.6987, 0.8044, 0.758, 0.8324, 0.7353, 0.8669, 0.6984, 0.7592, 0.7111, 0.703, 0.7553, 0.704, 0.7424, 0.7655, 0.758, 0.8324, 0.6987, 0.8044, 0.7424, 0.7655, 0.7423, 0.297, 0.7111, 0.297, 0.7342, 0.234, 0.7111, 0.703, 0.7135, 0.6351, 0.7525, 0.6506, 0.7553, 0.704, 0.6798, 0.297, 0.7111, 0.297, 0.7056, 0.3703, 0.6686, 0.3566, 0.7461, 0.5943, 0.7525, 0.6506, 0.7135, 0.6351, 0.7342, 0.234, 0.6737, 0.2312, 0.6955, 0.1722, 0.6882, 0.642, 0.7111, 0.703, 0.6719, 0.7021, 0.7031, 0.5771, 0.7135, 0.6351, 0.6882, 0.642, 0.6987, 0.8044, 0.7353, 0.8669, 0.6654, 0.8589, 0.6441, 0.7991, 0.6374, 0.7373, 0.6984, 0.7592, 0.6987, 0.8044, 0.7111, 0.297, 0.6798, 0.297, 0.6737, 0.2312, 0.6754, 0.4305, 0.6437, 0.419, 0.6686, 0.3566, 0.6407, 0.25, 0.6737, 0.2312, 0.6798, 0.297, 0.6406, 0.2979, 0.6719, 0.7021, 0.6984, 0.7592, 0.6374, 0.7373, 0.664, 0.578, 0.6882, 0.642, 0.6569, 0.642, 0.6754, 0.4305, 0.6426, 0.4818, 0.6437, 0.419, 0.6406, 0.2979, 0.6686, 0.3566, 0.6327, 0.3595, 0.6374, 0.7373, 0.6441, 0.7991, 0.5985, 0.7679, 0.6719, 0.7021, 0.6374, 0.7373, 0.628, 0.6686, 0.6406, 0.2979, 0.6327, 0.3595, 0.6014, 0.3282, 0.6407, 0.25, 0.6406, 0.2979, 0.6014, 0.2657, 0.6374, 0.7373, 0.5985, 0.7679, 0.6014, 0.703, 0.597, 0.2113, 0.6407, 0.25, 0.6014, 0.2657, 0.6159, 0.5156, 0.5779, 0.5083, 0.6068, 0.4507, 0.6327, 0.3595, 0.6437, 0.419, 0.6015, 0.3907, 0.5702, 0.3907, 0.5574, 0.3272, 0.6014, 0.3282, 0.6015, 0.3907, 0.5574, 0.3272, 0.5625, 0.2648, 0.6014, 0.2657, 0.6014, 0.3282, 0.5702, 0.703, 0.5985, 0.7679, 0.5549, 0.7655, 0.597, 0.2113, 0.6014, 0.2657, 0.5625, 0.2648, 0.5574, 0.3272, 0.5702, 0.3907, 0.5346, 0.3975, 0.5369, 0.6903, 0.5549, 0.7655, 0.5187, 0.7622, 0.5781, 0.1723, 0.597, 0.2113, 0.52, 0.1982, 0.5625, 0.2648, 0.5236, 0.2657, 0.52, 0.1982, 0.5091, 0.5156, 0.5404, 0.5156, 0.5348, 0.5867, 0.5078, 0.578, 0.5091, 0.5156, 0.5033, 0.4601, 0.5361, 0.4493, 0.5404, 0.5156, 0.4923, 0.3595, 0.5235, 0.3595, 0.5346, 0.3975, 0.4922, 0.422, 0.5346, 0.3975, 0.5361, 0.4493, 0.5033, 0.4601, 0.4764, 0.703, 0.5077, 0.703, 0.5187, 0.7622, 0.4657, 0.7625, 0.5235, 0.3595, 0.4923, 0.3595, 0.4897, 0.2994, 0.5236, 0.2657, 0.5574, 0.3272, 0.4897, 0.2994, 0.5236, 0.2657, 0.4897, 0.2994, 0.4924, 0.2345, 0.5369, 0.6903, 0.5077, 0.703, 0.5077, 0.6405, 0.4809, 0.6317, 0.5077, 0.6405, 0.5077, 0.703, 0.4764, 0.703, 0.4924, 0.2345, 0.4462, 0.2695, 0.4436, 0.2172, 0.461, 0.422, 0.4922, 0.422, 0.5033, 0.4601, 0.4563, 0.4968, 0.52, 0.1982, 0.4436, 0.2172, 0.4554, 0.1437, 0.5091, 0.5156, 0.471, 0.557, 0.4755, 0.5089, 0.5033, 0.4601, 0.5091, 0.5156, 0.4755, 0.5089, 0.4538, 0.3455, 0.4923, 0.3595, 0.4922, 0.422, 0.461, 0.422, 0.4923, 0.3595, 0.4538, 0.3455, 0.4897, 0.2994, 0.4298, 0.4064, 0.461, 0.422, 0.4563, 0.4968, 0.4284, 0.4844, 0.433, 0.7848, 0.469, 0.8622, 0.4006, 0.8324, 0.5059, 0.8047, 0.433, 0.7848, 0.4657, 0.7625, 0.4468, 0.6932, 0.4657, 0.7625, 0.433, 0.7848, 0.4809, 0.6317, 0.4468, 0.6932, 0.461, 0.6093, 0.461, 0.6093, 0.4468, 0.6932, 0.4298, 0.6405, 0.4462, 0.2695, 0.4538, 0.3455, 0.4139, 0.3282, 0.4139, 0.703, 0.433, 0.7848, 0.383, 0.7655, 0.4436, 0.2172, 0.3986, 0.2657, 0.3983, 0.2034, 0.4468, 0.6932, 0.4139, 0.703, 0.4298, 0.6405, 0.4554, 0.1437, 0.4436, 0.2172, 0.3983, 0.2034, 0.3757, 0.642, 0.401, 0.6351, 0.4139, 0.703, 0.3827, 0.703, 0.4284, 0.4844, 0.4194, 0.5244, 0.3985, 0.4532, 0.3986, 0.2657, 0.3543, 0.2685, 0.3983, 0.2034, 0.325, 0.4694, 0.3202, 0.3907, 0.3515, 0.3907, 0.3619, 0.4507, 0.3827, 0.703, 0.3437, 0.7264, 0.3514, 0.6718, 0.3048, 0.6405, 0.3162, 0.6879, 0.2751, 0.6501, 0.2938, 0.581, 0.3048, 0.6405, 0.2751, 0.6501, 0.3202, 0.3907, 0.325, 0.4694, 0.289, 0.422, 0.2423, 0.297, 0.2683, 0.2716, 0.2785, 0.364, 0.2423, 0.3595, 0.3202, 0.3282, 0.3202, 0.3907, 0.2785, 0.364, 0.2843, 0.7376, 0.312, 0.7667, 0.2573, 0.7805, 0.2785, 0.364, 0.2379, 0.4305, 0.2423, 0.3595, 0.2577, 0.703, 0.2843, 0.7376, 0.2573, 0.7805, 0.2578, 0.578, 0.2751, 0.6501, 0.2423, 0.6405, 0.2279, 0.5156, 0.2591, 0.5156, 0.2578, 0.578, 0.2265, 0.578, 0.289, 0.422, 0.2899, 0.5001, 0.2578, 0.4532, 0.2265, 0.578, 0.2423, 0.6405, 0.211, 0.6405, 0.2279, 0.5156, 0.2379, 0.4305, 0.2578, 0.4532, 0.2591, 0.5156, 0.2068, 0.3528, 0.2423, 0.3595, 0.2379, 0.4305, 0.211, 0.422, 0.2379, 0.4305, 0.2009, 0.4633, 0.211, 0.422, 0.2032, 0.2979, 0.2423, 0.297, 0.2423, 0.3595, 0.2068, 0.3528, 0.1966, 0.5156, 0.2279, 0.5156, 0.2265, 0.578, 0.1953, 0.578, 0.2423, 0.297, 0.2032, 0.2979, 0.203, 0.25, 0.2264, 0.703, 0.2573, 0.7805, 0.2063, 0.7622, 0.25, 0.2033, 0.2683, 0.2716, 0.203, 0.25, 0.2577, 0.703, 0.2264, 0.703, 0.2423, 0.6405, 0.2264, 0.703, 0.1952, 0.703, 0.211, 0.6405, 0.1953, 0.578, 0.211, 0.6405, 0.1751, 0.6434, 0.164, 0.3595, 0.1639, 0.297, 0.2032, 0.2979, 0.2068, 0.3528, 0.2009, 0.4633, 0.2279, 0.5156, 0.1966, 0.5156, 0.211, 0.422, 0.2009, 0.4633, 0.1923, 0.387, 0.1659, 0.5593, 0.1751, 0.6434, 0.1485, 0.6093, 0.1966, 0.5156, 0.1659, 0.5593, 0.1563, 0.4844, 0.2009, 0.4633, 0.1966, 0.5156, 0.1563, 0.4844, 0.1923, 0.387, 0.2009, 0.4633, 0.164, 0.422, 0.1509, 0.7053, 0.1952, 0.703, 0.2063, 0.7622, 0.1424, 0.7688, 0.2068, 0.3528, 0.1923, 0.387, 0.164, 0.3595, 0.203, 0.25, 0.2032, 0.2979, 0.1639, 0.297, 0.1371, 0.3683, 0.1235, 0.286, 0.1639, 0.297, 0.164, 0.3595, 0.1952, 0.703, 0.1509, 0.7053, 0.1751, 0.6434, 0.1509, 0.7053, 0.1424, 0.7688, 0.1024, 0.7305, 0.1751, 0.6434, 0.1244, 0.6732, 0.1485, 0.6093, 0.132, 0.5381, 0.1485, 0.6093, 0.1173, 0.6093, 0.1659, 0.5593, 0.132, 0.5381, 0.1563, 0.4844, 0.1563, 0.4844, 0.132, 0.5381, 0.1258, 0.4516, 0.164, 0.3595, 0.164, 0.422, 0.1371, 0.3683, 0.0814, 0.8252, 0.07051, 0.7655, 0.1424, 0.7688, 0.1333, 0.8277, 0.132, 0.5381, 0.09727, 0.5867, 0.09374, 0.5156, 0.1258, 0.4516, 0.132, 0.5381, 0.09374, 0.5156, 0.1093, 0.3916, 0.1258, 0.4516, 0.0945, 0.4516, 0.1235, 0.286, 0.1371, 0.3683, 0.09397, 0.3196, 0.04156, 0.6148, 0.07024, 0.5936, 0.08344, 0.6693, 0.03894, 0.6718, 0.1024, 0.7305, 0.1424, 0.7688, 0.07051, 0.7655, 0.1235, 0.286, 0.09397, 0.3196, 0.07816, 0.25, 0.1509, 0.7053, 0.1024, 0.7305, 0.1244, 0.6732, 0.1235, 0.286, 0.07816, 0.25, 0.09377, 0.2033, 0.1244, 0.6732, 0.08344, 0.6693, 0.1173, 0.6093, 0.07816, 0.25, 0.09397, 0.3196, 0.05167, 0.2815, 0.08344, 0.6693, 0.1024, 0.7305, 0.04448, 0.7244, 0.09377, 0.2033, 0.03945, 0.2037, 0.05887, 0.1353, 0.09727, 0.5867, 0.07024, 0.5936, 0.09374, 0.5156, 0.0945, 0.4516, 0.05775, 0.4998, 0.07025, 0.422, 0.1093, 0.3916, 0.0945, 0.4516, 0.07025, 0.422, 0.07025, 0.422, 0.05775, 0.4998, 0.03131, 0.4522, 0.05775, 0.4998, 0.03978, 0.5342, 0.03131, 0.4522, 0.06341, 0.3589, 0.03055, 0.3892, 0.02356, 0.3282, 0.03945, 0.2037, 0.07816, 0.25, 0.05167, 0.2815, 0.008777, 0.6703, 0.03894, 0.6718, 0.04448, 0.7244, 0.007647, 0.7343, 0.07024, 0.5936, 0.04156, 0.6148, 0.03978, 0.5342, 0.03978, 0.5342, 0.04156, 0.6148, 0.0235, 0.578, 1.931e-08, 0.3282, 0.02356, 0.3282, 0.03055, 0.3892, 0.005249, 0.3962, 0.03945, 0.2037, 0.05167, 0.2815, 0.007647, 0.2657, 0.03945, 0.2037, 4.251e-08, 0.2032, 0.006983, 0.1432, 0.04044, 0.09307, 0.05887, 0.1353, 0.006983, 0.1432, 0.009126, 0.5156, 0.0235, 0.578, 2.603e-08, 0.5936, 0.03131, 0.4522, 0.03978, 0.5342, 0.009126, 0.5156, 0.03131, 0.4522, 5.577e-09, 0.4532, 0.005249, 0.3962, 0.02356, 0.3282, 1.931e-08, 0.3282, 0.007647, 0.2657, 0.9922, 0.4532, 1.0, 0.5156, 0.9779, 0.5156, 0.9922, 0.4532, 0.9639, 0.4493, 0.9765, 0.3907, 0.9923, 0.3282, 1.0, 0.3962, 0.9765, 0.3907, 0.9482, 0.7214, 0.9611, 0.6718, 0.9959, 0.6712, 0.9948, 0.7352, 0.9923, 0.3282, 0.9611, 0.3282, 0.9882, 0.2657, 0.9924, 0.2032, 0.9457, 0.2187, 0.949, 0.1698, 0.9466, 0.5156, 0.9345, 0.4562, 0.9639, 0.4493, 0.9779, 0.5156, 0.9779, 0.5156, 0.9923, 0.5936, 0.951, 0.568, 0.9457, 0.2187, 0.9882, 0.2657, 0.9295, 0.2657, 0.9083, 0.5115, 0.9466, 0.5156, 0.951, 0.568, 0.904, 0.557, 0.9639, 0.4493, 0.9345, 0.4562, 0.9452, 0.3907, 0.9611, 0.3282, 0.9765, 0.3907, 0.9452, 0.3907, 0.9611, 0.3282, 0.9252, 0.3254, 0.9295, 0.2657, 0.9345, 0.4562, 0.8985, 0.4532, 0.9125, 0.3812, 0.9252, 0.3254, 0.9452, 0.3907, 0.9125, 0.3812, 0.9457, 0.2187, 0.8717, 0.2113, 0.895, 0.1747, 0.949, 0.1698, 0.895, 0.1747, 0.9282, 0.1069, 0.951, 0.568, 0.914, 0.6093, 0.904, 0.557, 0.9345, 0.4562, 0.9466, 0.5156, 0.9083, 0.5115, 0.8827, 0.3282, 0.878, 0.2691, 0.9295, 0.2657, 0.9252, 0.3254, 0.9252, 0.3254, 0.9125, 0.3812, 0.8827, 0.3282, 0.8485, 0.387, 0.8514, 0.3282, 0.8827, 0.3282, 0.8853, 0.3852, 0.8717, 0.2113, 0.9295, 0.2657, 0.878, 0.2691, 0.878, 0.2691, 0.8827, 0.3282, 0.8514, 0.3282, 0.8717, 0.2113, 0.878, 0.2691, 0.8328, 0.2502, 0.7111, 0.297, 0.7423, 0.297, 0.7423, 0.3595, 0.7056, 0.3703, 0.8554, 0.1391, 0.8717, 0.2113, 0.8049, 0.1723, 0.8202, 0.3907, 0.8202, 0.3282, 0.8514, 0.3282, 0.8485, 0.387, 0.7813, 0.3898, 0.7812, 0.3273, 0.8202, 0.3282, 0.8202, 0.3907, 0.8328, 0.2502, 0.8514, 0.3282, 0.8202, 0.3282, 0.7904, 0.2707, 0.8202, 0.3282, 0.7812, 0.3273, 0.8049, 0.1723, 0.8328, 0.2502, 0.7676, 0.2002, 0.789, 0.4532, 0.7813, 0.3898, 0.8202, 0.3907, 0.8203, 0.4532, 0.7813, 0.3898, 0.789, 0.4532, 0.7563, 0.4437, 0.7813, 0.3898, 0.7563, 0.4437, 0.7423, 0.3595, 0.7812, 0.3273, 0.7423, 0.3595, 0.7423, 0.297, 0.8098, 0.8294, 0.758, 0.8324, 0.7893, 0.7655, 0.7904, 0.2707, 0.7423, 0.297, 0.7342, 0.234, 0.7553, 0.704, 0.7893, 0.7655, 0.7424, 0.7655, 0.7676, 0.2002, 0.7904, 0.2707, 0.7342, 0.234, 0.7889, 0.6718, 0.7553, 0.704, 0.7525, 0.6506, 0.789, 0.5936, 0.7525, 0.6506, 0.7461, 0.5943])
me_sphere_003.materials.append(mat_material_002)
me_sphere_003.use_remesh_fix_poles = True
me_sphere_003.use_remesh_preserve_attributes = False
me_sphere_003.use_mirror_vertex_groups = False
me_sphere_003.update()
me_sphere_004 = bpy.data.meshes.new('Sphere.004')
me_sphere_004.from_pydata([(0.003359, -0.2054, 1.122), (-0.154, -0.2871, 1.074), (-0.3, -0.1175, 1.061), (-0.7112, 0.8665, 0.371), (-0.563, 0.7588, 0.5581), (-0.5111, 0.9082, 0.3944), (-0.006642, -0.05499, 1.146), (-0.1589, -0.1575, 1.136), (0.0134, -0.2796, 1.064), (-0.1566, -0.327, 1.032), (-0.3371, -0.06432, 1.022), (-0.08767, 0.0381, 1.075), (0.1219, -0.09106, 1.063), (-0.2704, -0.2142, 1.003), (-0.1915, -0.04829, 1.085), (-0.2509, -0.01963, 1.049), (-0.324, -0.1494, 1.001), (0.1033, 0.06133, 1.063), (0.01374, 0.09189, 1.061), (0.1049, -0.1661, 1.065), (0.1303, -0.2293, 1.038), (-0.1488, 0.01138, 1.076), (0.1042, -0.021, 1.076), (-0.09817, -0.3072, 1.053), (-0.6947, 0.8243, 0.2495), (-0.4066, 0.9227, 0.3595), (-0.4553, 0.7365, 0.6043), (-0.5776, 0.6808, 0.5705), (-0.4569, 0.863, 0.4594), (-0.7561, 0.7356, 0.2862), (-0.4403, 0.7835, 0.5563), (-0.6558, 0.7063, 0.454), (-0.6476, 0.8778, 0.2814), (-0.7281, 0.7034, 0.3688), (-0.4519, 0.9248, 0.2873), (-0.5319, 0.9014, 0.2659)], [], [(7, 0, 6), (1, 9, 23), (1, 13, 9), (1, 7, 2), (2, 10, 16), (4, 5, 3), (0, 19, 12, 6), (0, 7, 1), (7, 14, 15, 2), (3, 5, 35, 32), (4, 30, 28, 5), (5, 25, 34), (15, 10, 2), (8, 20, 0), (23, 8, 0, 1), (17, 18, 6), (20, 19, 0), (21, 14, 7, 6), (12, 22, 6), (22, 17, 6), (11, 21, 6), (18, 11, 6), (16, 13, 1, 2), (28, 25, 5), (26, 30, 4), (34, 35, 5), (24, 29, 3), (33, 31, 4, 3), (31, 27, 4), (29, 33, 3), (27, 26, 4), (32, 24, 3)])
_uv = me_sphere_004.uv_layers.new(name='UVMap')
_uv.uv.foreach_set('vector', [0.2102, 0.9591, 0.2501, 0.9544, 0.2344, 1.0, 0.1808, 0.9071, 0.1832, 0.8912, 0.2079, 0.9016, 0.1808, 0.9071, 0.1132, 0.887, 0.1832, 0.8912, 0.1808, 0.9071, 0.144, 0.9562, 0.05584, 0.9069, 0.05584, 0.9069, 0.03923, 0.8926, 0.06603, 0.8877, 0.8472, 0.6494, 0.8202, 0.5936, 0.8569, 0.5733, 0.292, 0.9537, 0.3484, 0.9422, 0.3886, 0.9462, 0.3558, 0.9682, 0.292, 0.9537, 0.144, 0.9562, 0.1808, 0.9071, 0.144, 0.9562, 0.07975, 0.9561, 0.0374, 0.9366, 0.05584, 0.9069, 0.8569, 0.5733, 0.8202, 0.5936, 0.8277, 0.5533, 0.848, 0.5503, 0.8472, 0.6494, 0.8294, 0.6641, 0.8202, 0.6252, 0.8202, 0.5936, 0.8202, 0.5936, 0.8086, 0.5936, 0.8149, 0.5687, 0.9816, 0.922, 0.9932, 0.8921, 0.9997, 0.9063, 0.2792, 0.921, 0.333, 0.9206, 0.292, 0.9537, 0.2079, 0.9016, 0.2792, 0.921, 0.292, 0.9537, 0.1808, 0.9071, 0.6388, 0.9642, 0.6939, 0.9708, 0.6719, 1.0, 0.333, 0.9206, 0.3484, 0.9422, 0.292, 0.9537, 0.03248, 0.9705, 0.05338, 0.9547, 0.08646, 0.9531, 0.04688, 1.0, 0.4306, 0.9557, 0.4671, 0.9679, 0.4503, 0.9896, 0.5733, 0.9821, 0.5886, 0.9726, 0.5781, 1.0, 0.9371, 0.974, 0.9549, 0.9755, 0.9531, 1.0, 0.8231, 0.9816, 0.8297, 0.9778, 0.8281, 1.0, 0.06603, 0.8877, 0.1132, 0.887, 0.1808, 0.9071, 0.05584, 0.9069, 0.8202, 0.6252, 0.8086, 0.5936, 0.8202, 0.5936, 0.835, 0.6813, 0.8294, 0.6641, 0.8472, 0.6494, 0.8149, 0.5687, 0.8277, 0.5533, 0.8202, 0.5936, 0.8604, 0.5509, 0.8784, 0.5658, 0.8569, 0.5733, 0.8776, 0.6021, 0.8667, 0.6274, 0.8472, 0.6494, 0.8569, 0.5733, 0.8667, 0.6274, 0.8612, 0.6669, 0.8472, 0.6494, 0.8784, 0.5658, 0.8776, 0.6021, 0.8569, 0.5733, 0.8612, 0.6669, 0.835, 0.6813, 0.8472, 0.6494, 0.848, 0.5503, 0.8604, 0.5509, 0.8569, 0.5733])
me_sphere_004.materials.append(mat_material_003)
me_sphere_004.use_remesh_fix_poles = True
me_sphere_004.use_remesh_preserve_attributes = False
me_sphere_004.use_mirror_vertex_groups = False
me_sphere_004.update()
me_sphere_005 = bpy.data.meshes.new('Sphere.005')
me_sphere_005.from_pydata([(0.1816, 0.1443, 1.004), (0.2247, -0.1199, 0.9968), (0.234, -0.2489, 0.9701), (0.02303, -0.3508, 1.008), (-0.1613, -0.4, 0.9542), (-0.34, -0.1706, 0.9614), (-0.4247, 0.0613, 0.9292), (-0.219, 0.04411, 1.041), (-0.5904, 0.6121, 0.5814), (-0.7322, 0.6631, 0.3682), (-0.8095, 0.58, 0.1854), (-0.329, 0.7103, 0.6585), (-0.3769, 0.7963, 0.5554), (-0.2084, 0.8441, 0.5352), (-0.2316, 0.9471, 0.3009), (0.171, -0.000498, 1.034), (-0.1406, 0.09888, 1.029), (0.02509, 0.1738, 1.014), (-0.6688, 0.758, 0.05814), (-0.5513, 0.895, 0.1458), (-0.3257, 0.9603, 0.05874), (0.0134, -0.2796, 1.064), (-0.1566, -0.327, 1.032), (-0.3371, -0.06432, 1.022), (-0.08767, 0.0381, 1.075), (0.1219, -0.09106, 1.063), (-0.2704, -0.2142, 1.003), (-0.1915, -0.04829, 1.085), (-0.2509, -0.01963, 1.049), (-0.324, -0.1494, 1.001), (0.1033, 0.06133, 1.063), (0.01374, 0.09189, 1.061), (0.1049, -0.1661, 1.065), (0.1303, -0.2293, 1.038), (-0.1488, 0.01138, 1.076), (0.1042, -0.021, 1.076), (-0.09817, -0.3072, 1.053), (-0.6947, 0.8243, 0.2495), (-0.4066, 0.9227, 0.3595), (-0.4553, 0.7365, 0.6043), (-0.5776, 0.6808, 0.5705), (-0.4569, 0.863, 0.4594), (-0.7561, 0.7356, 0.2862), (-0.4403, 0.7835, 0.5563), (-0.6558, 0.7063, 0.454), (-0.6476, 0.8778, 0.2814), (-0.7281, 0.7034, 0.3688), (-0.4519, 0.9248, 0.2873), (-0.5319, 0.9014, 0.2659)], [], [(0, 17, 31, 30), (15, 0, 30, 35), (1, 15, 35, 25), (2, 33, 21, 3), (3, 21, 36), (7, 27, 34), (16, 7, 34, 24), (10, 9, 46, 42), (10, 42, 37, 18), (8, 11, 39, 40), (8, 40, 44, 9), (18, 37, 45, 19), (19, 48, 47, 20), (17, 16, 24, 31), (11, 12, 43, 39), (11, 13, 12), (1, 32, 33, 2), (5, 26, 29), (6, 23, 28, 7), (9, 44, 46), (14, 38, 41, 12, 13), (22, 26, 5, 4), (29, 23, 6, 5), (28, 27, 7), (25, 32, 1), (36, 22, 4, 3), (45, 48, 19), (41, 43, 12), (47, 38, 14, 20)])
_uv = me_sphere_005.uv_layers.new(name='UVMap')
_uv.uv.foreach_set('vector', [0.6152, 0.9388, 0.7062, 0.9545, 0.6939, 0.9708, 0.6388, 0.9642, 0.5703, 0.9714, 0.5961, 0.9531, 0.5886, 0.9726, 0.5733, 0.9821, 0.4149, 0.9286, 0.4773, 0.9549, 0.4671, 0.9679, 0.4306, 0.9557, 0.3664, 0.8935, 0.333, 0.9206, 0.2792, 0.921, 0.2668, 0.8896, 0.2668, 0.8896, 0.2792, 0.921, 0.2079, 0.9016, 0.02538, 0.956, 0.05338, 0.9547, 0.03248, 0.9705, 0.9267, 0.9571, 0.9558, 0.9634, 0.9549, 0.9755, 0.9371, 0.974, 0.904, 0.557, 0.8827, 0.6093, 0.8776, 0.6021, 0.8784, 0.5658, 0.904, 0.557, 0.8784, 0.5658, 0.8604, 0.5509, 0.8659, 0.5156, 0.8734, 0.6823, 0.8206, 0.7188, 0.835, 0.6813, 0.8612, 0.6669, 0.8734, 0.6823, 0.8612, 0.6669, 0.8667, 0.6274, 0.8827, 0.6093, 0.8659, 0.5156, 0.8604, 0.5509, 0.848, 0.5503, 0.8346, 0.5156, 0.8346, 0.5156, 0.8277, 0.5533, 0.8149, 0.5687, 0.8034, 0.5156, 0.8203, 0.9714, 0.8308, 0.9634, 0.8297, 0.9778, 0.8231, 0.9816, 0.8206, 0.7188, 0.8202, 0.6718, 0.8294, 0.6641, 0.835, 0.6813, 0.8206, 0.7188, 0.7889, 0.6718, 0.8202, 0.6718, 0.4149, 0.9286, 0.3484, 0.9422, 0.333, 0.9206, 0.3664, 0.8935, 0.0728, 0.875, 0.1132, 0.887, 0.06603, 0.8877, 0.9779, 0.8589, 0.9932, 0.8921, 0.9816, 0.922, 0.9699, 0.9322, 0.8827, 0.6093, 0.8667, 0.6274, 0.8776, 0.6021, 0.789, 0.5936, 0.8086, 0.5936, 0.8202, 0.6252, 0.8202, 0.6718, 0.7889, 0.6718, 0.1832, 0.8912, 0.1132, 0.887, 0.0728, 0.875, 0.1877, 0.8622, 0.06603, 0.8877, 0.03923, 0.8926, 9.228e-08, 0.8589, 0.0728, 0.875, 0.0374, 0.9366, 0.07975, 0.9561, 0.02538, 0.956, 0.3886, 0.9462, 0.3484, 0.9422, 0.4149, 0.9286, 0.2079, 0.9016, 0.1832, 0.8912, 0.1877, 0.8622, 0.2668, 0.8896, 0.848, 0.5503, 0.8277, 0.5533, 0.8346, 0.5156, 0.8202, 0.6252, 0.8294, 0.6641, 0.8202, 0.6718, 0.8149, 0.5687, 0.8086, 0.5936, 0.789, 0.5936, 0.8034, 0.5156])
me_sphere_005.materials.append(mat_material_004)
me_sphere_005.use_remesh_fix_poles = True
me_sphere_005.use_remesh_preserve_attributes = False
me_sphere_005.use_mirror_vertex_groups = False
me_sphere_005.update()

# ---- objects
ob_tierra = bpy.data.objects.new('Tierra', me_sphere)
ob_agua = bpy.data.objects.new('Agua', me_sphere_003)
ob_nieve = bpy.data.objects.new('Nieve', me_sphere_004)
ob_montajna = bpy.data.objects.new('Montajna', me_sphere_005)

# ---- transforms, parenting, visibility, modifiers, constraints
ob_tierra.location = (0.0, 0.0, 0.0)
ob_tierra.scale = (15.88, 15.88, 15.88)
ob_tierra.lineart.crease_threshold = 0.0
ob_agua.location = (0.0, 0.0, 0.0)
ob_agua.scale = (15.88, 15.88, 15.88)
ob_agua.lineart.crease_threshold = 0.0
ob_nieve.location = (0.0, 0.0, 0.0)
ob_nieve.scale = (15.88, 15.88, 15.88)
ob_nieve.lineart.crease_threshold = 0.0
ob_montajna.location = (0.0, 0.0, 0.0)
ob_montajna.scale = (15.88, 15.88, 15.88)
ob_montajna.lineart.crease_threshold = 0.0

# ---- collection membership
col_collection.objects.link(ob_tierra)
col_collection.objects.link(ob_agua)
col_collection.objects.link(ob_nieve)
col_collection.objects.link(ob_montajna)

# ---- scene / render settings (as saved in the file)
scene.frame_start = 1; scene.frame_end = 250; scene.frame_set(1)
scene.render.engine = 'BLENDER_EEVEE_NEXT'
scene.cycles.use_denoising = False
scene.cycles.samples = 128
scene.cycles.sampling_pattern = 'TABULATED_SOBOL'
scene.cycles.use_adaptive_sampling = False
scene.cycles.use_light_tree = False
scene.view_settings.view_transform = 'Filmic'
bpy.context.view_layer.update()

# ---- added for rendering (the .blend has no active camera and no usable light): camera, sun
cam_auto = bpy.data.cameras.new('AutoCamera')
cam_auto.lens = 50.0
cam_auto.sensor_width = 36.0
cam_auto.clip_end = 1000.0
ob_auto_camera = bpy.data.objects.new('AutoCamera', cam_auto)
scene.collection.objects.link(ob_auto_camera)
ob_auto_camera.location = (52.5792, -63.0277, 42.8187)
ob_auto_camera.rotation_euler = (1.09748, -7.21219e-08, 0.694738)
scene.camera = ob_auto_camera
light_auto_sun = bpy.data.lights.new('AutoSun', 'SUN')
light_auto_sun.energy = 3.0
light_auto_sun.angle = 0.0523599
ob_auto_sun = bpy.data.objects.new('AutoSun', light_auto_sun)
scene.collection.objects.link(ob_auto_sun)
ob_auto_sun.rotation_euler = (0.872665, 0.174533, 0.523599)
bpy.context.view_layer.update()
